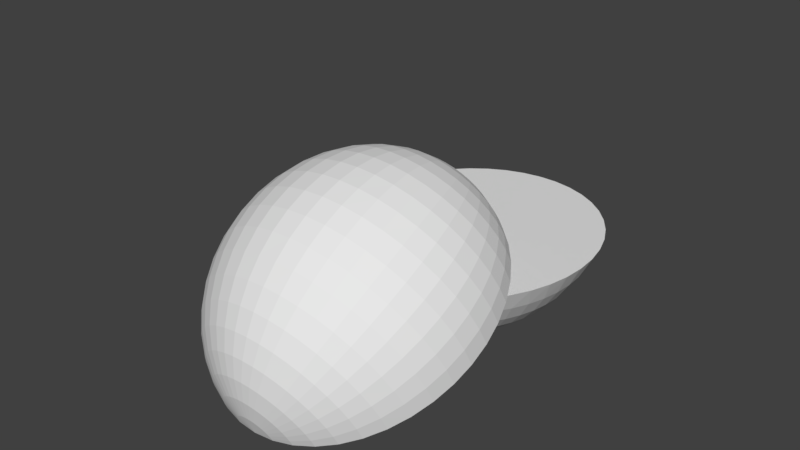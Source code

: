 # Source: buns.blend  (saved by Blender 2.78.0; exported with 4.5.12 LTS)
import bpy
from mathutils import Matrix  # noqa: F401  (used for matrix-valued properties, if any)

bpy.ops.wm.read_factory_settings(use_empty=True)
scene = bpy.context.scene
scene.name = 'Scene'

# ---- collections
col_collection_1 = bpy.data.collections.new('Collection 1'); scene.collection.children.link(col_collection_1)

# ---- world
world_world = bpy.data.worlds.new('World'); scene.world = world_world
world_world.color = (0.05088, 0.05088, 0.05088)
world_world.use_sun_shadow = False
world_world.sun_shadow_jitter_overblur = 0.0
world_world.cycles.sampling_method = 'MANUAL'

# ---- meshes
me_bottombun = bpy.data.meshes.new('Bottombun')
me_bottombun.from_pydata([(0.314, 0.04732, 0.0), (0.2874, 0.0395, 0.03188), (0.3175, 3.888e-17, 0.0), (0.2901, 3.045e-17, 0.03188), (0.2874, -0.0395, 0.03188), (0.2588, 2.263e-17, 0.05986), (0.2563, -0.03523, 0.05986), (0.224, 1.567e-17, 0.08346), (0.2219, -0.0305, 0.08346), (0.1864, 9.782e-18, 0.1023), (0.1846, -0.02538, 0.1023), (0.1466, 5.131e-18, 0.1159), (0.1453, -0.01997, 0.1159), (0.1054, 1.845e-18, 0.1242), (0.1045, -0.01436, 0.1242), (0.0635, 0.0, 0.127), (0.06134, -0.01644, 0.127), (0.2794, 0.07827, 0.03188), (0.3034, 0.09358, 0.0), (0.2661, 0.1156, 0.03188), (0.2861, 0.1378, 0.0), (0.2479, 0.1507, 0.03188), (0.2623, 0.1789, 0.0), (0.225, 0.1831, 0.03188), (0.2327, 0.216, 0.0), (0.198, 0.212, 0.03188), (0.198, 0.2482, 0.0), (0.1673, 0.237, 0.03188), (0.1587, 0.275, 0.0), (0.1335, 0.2576, 0.03188), (0.116, 0.2956, 0.0), (0.09715, 0.2734, 0.03188), (0.07065, 0.3095, 0.0), (0.05903, 0.284, 0.03188), (0.02373, 0.3166, 0.0), (0.0198, 0.2894, 0.03188), (-0.02373, 0.3166, 0.0), (-0.0198, 0.2894, 0.03188), (-0.05903, 0.284, 0.03188), (-0.05265, 0.2533, 0.05986), (-0.08665, 0.2438, 0.05986), (-0.075, 0.211, 0.08346), (-0.103, 0.1989, 0.08346), (-0.08575, 0.1655, 0.1023), (-0.1075, 0.1523, 0.1023), (-0.08456, 0.1198, 0.1159), (-0.1001, 0.1072, 0.1159), (-0.07197, 0.07706, 0.1242), (-0.08179, 0.06654, 0.1242), (-0.0449, 0.0449, 0.127), (-0.05499, 0.03175, 0.127), (-0.09009, 0.05478, 0.1242), (-0.09671, 0.04201, 0.1242), (-0.1253, 0.07619, 0.1159), (-0.1345, 0.05842, 0.1159), (-0.1592, 0.09684, 0.1023), (-0.171, 0.07426, 0.1023), (-0.1914, 0.1164, 0.08346), (-0.2054, 0.08923, 0.08346), (-0.2211, 0.1344, 0.05986), (-0.2373, 0.1031, 0.05986), (-0.2479, 0.1507, 0.03188), (-0.2661, 0.1156, 0.03188), (-0.2861, 0.1378, 0.0), (-0.3034, 0.09358, 0.0), (-0.07065, 0.3095, 0.0), (-0.09715, 0.2734, 0.03188), (-0.119, 0.2297, 0.05986), (-0.1292, 0.183, 0.08346), (-0.1272, 0.1362, 0.1023), (-0.1137, 0.09254, 0.1159), (-0.116, 0.2956, 0.0), (-0.1335, 0.2576, 0.03188), (-0.1492, 0.2114, 0.05986), (-0.1529, 0.1637, 0.08346), (-0.1446, 0.1176, 0.1023), (-0.1587, 0.275, 0.0), (-0.1673, 0.237, 0.03188), (-0.1766, 0.1891, 0.05986), (-0.1737, 0.1413, 0.08346), (-0.198, 0.2482, 0.0), (-0.198, 0.212, 0.03188), (-0.2007, 0.1633, 0.05986), (-0.2327, 0.216, 0.0), (-0.225, 0.1831, 0.03188), (-0.2623, 0.1789, 0.0), (-0.2794, 0.07827, 0.03188), (-0.314, 0.04732, 0.0), (-0.2874, 0.0395, 0.03188), (-0.3175, 0.0, 0.0), (-0.2901, 3.553e-17, 0.03188), (-0.2874, -0.0395, 0.03188), (-0.2563, -0.03523, 0.05986), (-0.2492, -0.06981, 0.05986), (-0.2157, -0.06043, 0.08346), (-0.2054, -0.08923, 0.08346), (-0.171, -0.07426, 0.1023), (-0.1592, -0.09684, 0.1023), (-0.1253, -0.07619, 0.1159), (-0.1137, -0.09254, 0.1159), (-0.08179, -0.06654, 0.1242), (-0.07197, -0.07706, 0.1242), (-0.0449, -0.0449, 0.127), (-0.0608, -0.08614, 0.1242), (-0.03175, -0.05499, 0.127), (-0.04851, -0.09362, 0.1242), (-0.03531, -0.09935, 0.1242), (-0.06746, -0.1302, 0.1159), (-0.04911, -0.1382, 0.1159), (-0.08575, -0.1655, 0.1023), (-0.06242, -0.1756, 0.1023), (-0.103, -0.1989, 0.08346), (-0.075, -0.211, 0.08346), (-0.119, -0.2297, 0.05986), (-0.08665, -0.2438, 0.05986), (-0.1335, -0.2576, 0.03188), (-0.09715, -0.2734, 0.03188), (-0.116, -0.2956, 0.0), (-0.07065, -0.3095, 0.0), (-0.314, -0.04732, 0.0), (-0.2794, -0.07827, 0.03188), (-0.2373, -0.1031, 0.05986), (-0.1914, -0.1164, 0.08346), (-0.1446, -0.1176, 0.1023), (-0.1001, -0.1072, 0.1159), (-0.3034, -0.09358, 0.0), (-0.2661, -0.1156, 0.03188), (-0.2211, -0.1344, 0.05986), (-0.1737, -0.1413, 0.08346), (-0.1272, -0.1362, 0.1023), (-0.08456, -0.1198, 0.1159), (-0.2861, -0.1378, 0.0), (-0.2479, -0.1507, 0.03188), (-0.2007, -0.1633, 0.05986), (-0.1529, -0.1637, 0.08346), (-0.1075, -0.1523, 0.1023), (-0.2623, -0.1789, 0.0), (-0.225, -0.1831, 0.03188), (-0.1766, -0.1891, 0.05986), (-0.1292, -0.183, 0.08346), (-0.2327, -0.216, 0.0), (-0.198, -0.212, 0.03188), (-0.1492, -0.2114, 0.05986), (-0.198, -0.2482, 0.0), (-0.1673, -0.237, 0.03188), (-0.1587, -0.275, 0.0), (-0.05903, -0.284, 0.03188), (-0.02373, -0.3166, 0.0), (-0.0198, -0.2894, 0.03188), (0.02373, -0.3166, 0.0), (0.0198, -0.2894, 0.03188), (0.05903, -0.284, 0.03188), (0.05265, -0.2533, 0.05986), (0.08665, -0.2438, 0.05986), (0.075, -0.211, 0.08346), (0.103, -0.1989, 0.08346), (0.08575, -0.1655, 0.1023), (0.1075, -0.1523, 0.1023), (0.08456, -0.1198, 0.1159), (0.1001, -0.1072, 0.1159), (0.07197, -0.07706, 0.1242), (0.08179, -0.06654, 0.1242), (0.0449, -0.0449, 0.127), (0.05499, -0.03175, 0.127), (0.09009, -0.05478, 0.1242), (0.09671, -0.04201, 0.1242), (0.1253, -0.07619, 0.1159), (0.1345, -0.05842, 0.1159), (0.1592, -0.09684, 0.1023), (0.171, -0.07426, 0.1023), (0.1914, -0.1164, 0.08346), (0.2054, -0.08923, 0.08346), (0.2211, -0.1344, 0.05986), (0.2373, -0.1031, 0.05986), (0.2479, -0.1507, 0.03188), (0.2661, -0.1156, 0.03188), (0.2861, -0.1378, 0.0), (0.3034, -0.09358, 0.0), (0.07065, -0.3095, 0.0), (0.09715, -0.2734, 0.03188), (0.119, -0.2297, 0.05986), (0.1292, -0.183, 0.08346), (0.1272, -0.1362, 0.1023), (0.1137, -0.09254, 0.1159), (0.116, -0.2956, 0.0), (0.1335, -0.2576, 0.03188), (0.1492, -0.2114, 0.05986), (0.1529, -0.1637, 0.08346), (0.1446, -0.1176, 0.1023), (0.1587, -0.275, 0.0), (0.1673, -0.237, 0.03188), (0.1766, -0.1891, 0.05986), (0.1737, -0.1413, 0.08346), (0.198, -0.2482, 0.0), (0.198, -0.212, 0.03188), (0.2007, -0.1633, 0.05986), (0.2327, -0.216, 0.0), (0.225, -0.1831, 0.03188), (0.2623, -0.1789, 0.0), (0.2794, -0.07827, 0.03188), (0.314, -0.04732, 0.0), (-0.06134, 0.01644, 0.127), (-0.1045, 0.01436, 0.1242), (-0.0635, 7.777e-18, 0.127), (-0.1054, 1.291e-17, 0.1242), (-0.1045, -0.01436, 0.1242), (-0.1466, 1.796e-17, 0.1159), (-0.1453, -0.01997, 0.1159), (-0.1864, 2.283e-17, 0.1023), (-0.1846, -0.02538, 0.1023), (-0.224, 2.743e-17, 0.08346), (-0.2219, -0.0305, 0.08346), (-0.2588, 3.169e-17, 0.05986), (-0.1015, 0.02845, 0.1242), (-0.1412, 0.03956, 0.1159), (-0.1453, 0.01997, 0.1159), (-0.1795, 0.05029, 0.1023), (-0.1846, 0.02538, 0.1023), (-0.2157, 0.06043, 0.08346), (-0.2219, 0.0305, 0.08346), (-0.2492, 0.06981, 0.05986), (-0.2563, 0.03523, 0.05986), (-0.0608, 0.08614, 0.1242), (-0.03175, 0.05499, 0.127), (-0.04851, 0.09362, 0.1242), (-0.03531, 0.09935, 0.1242), (-0.04911, 0.1382, 0.1159), (-0.02983, 0.1436, 0.1159), (-0.03792, 0.1825, 0.1023), (-0.01272, 0.1859, 0.1023), (-0.01528, 0.2235, 0.08346), (0.01528, 0.2235, 0.08346), (0.01766, 0.2582, 0.05986), (0.05265, 0.2533, 0.05986), (-0.01644, 0.06134, 0.127), (-0.02145, 0.1032, 0.1242), (-0.01001, 0.1463, 0.1159), (0.01272, 0.1859, 0.1023), (0.04557, 0.2193, 0.08346), (0.08665, 0.2438, 0.05986), (-0.007195, 0.1052, 0.1242), (3.888e-18, 0.0635, 0.127), (0.007195, 0.1052, 0.1242), (0.01644, 0.06134, 0.127), (0.02145, 0.1032, 0.1242), (0.03531, 0.09935, 0.1242), (0.04911, 0.1382, 0.1159), (0.06746, 0.1302, 0.1159), (0.08575, 0.1655, 0.1023), (0.1075, 0.1523, 0.1023), (0.1292, 0.183, 0.08346), (0.1529, 0.1637, 0.08346), (0.1766, 0.1891, 0.05986), (0.2007, 0.1633, 0.05986), (0.03175, 0.05499, 0.127), (0.04851, 0.09362, 0.1242), (0.08456, 0.1198, 0.1159), (0.1272, 0.1362, 0.1023), (0.1737, 0.1413, 0.08346), (0.2211, 0.1344, 0.05986), (0.0608, 0.08614, 0.1242), (0.0449, 0.0449, 0.127), (0.07197, 0.07706, 0.1242), (0.08179, 0.06654, 0.1242), (0.1137, 0.09254, 0.1159), (0.1253, 0.07619, 0.1159), (0.1592, 0.09684, 0.1023), (0.171, 0.07426, 0.1023), (0.2054, 0.08923, 0.08346), (0.2157, 0.06043, 0.08346), (0.2492, 0.06981, 0.05986), (0.2563, 0.03523, 0.05986), (0.05499, 0.03175, 0.127), (0.09009, 0.05478, 0.1242), (0.1345, 0.05842, 0.1159), (0.1795, 0.05029, 0.1023), (0.2219, 0.0305, 0.08346), (0.09671, 0.04201, 0.1242), (0.06134, 0.01644, 0.127), (0.1015, 0.02845, 0.1242), (0.1045, 0.01436, 0.1242), (0.1453, 0.01997, 0.1159), (0.1015, -0.02845, 0.1242), (0.1412, -0.03956, 0.1159), (0.1795, -0.05029, 0.1023), (0.2157, -0.06043, 0.08346), (0.2492, -0.06981, 0.05986), (0.0608, -0.08614, 0.1242), (0.03175, -0.05499, 0.127), (0.04851, -0.09362, 0.1242), (0.03531, -0.09935, 0.1242), (0.04911, -0.1382, 0.1159), (0.02983, -0.1436, 0.1159), (0.03792, -0.1825, 0.1023), (0.01272, -0.1859, 0.1023), (0.01528, -0.2235, 0.08346), (-0.01528, -0.2235, 0.08346), (-0.01766, -0.2582, 0.05986), (-0.05265, -0.2533, 0.05986), (0.01644, -0.06134, 0.127), (0.02145, -0.1032, 0.1242), (0.01001, -0.1463, 0.1159), (-0.01272, -0.1859, 0.1023), (-0.04557, -0.2193, 0.08346), (0.007195, -0.1052, 0.1242), (3.888e-18, -0.0635, 0.127), (-0.007195, -0.1052, 0.1242), (-0.01644, -0.06134, 0.127), (-0.02145, -0.1032, 0.1242), (-0.05499, -0.03175, 0.127), (-0.09009, -0.05478, 0.1242), (-0.1345, -0.05842, 0.1159), (-0.1795, -0.05029, 0.1023), (-0.09671, -0.04201, 0.1242), (-0.06134, -0.01644, 0.127), (-0.1015, -0.02845, 0.1242), (0.1846, 0.02538, 0.1023), (0.1412, 0.03956, 0.1159), (0.2373, 0.1031, 0.05986), (0.1914, 0.1164, 0.08346), (0.1446, 0.1176, 0.1023), (0.1001, 0.1072, 0.1159), (0.1492, 0.2114, 0.05986), (0.103, 0.1989, 0.08346), (0.06242, 0.1756, 0.1023), (0.02983, 0.1436, 0.1159), (0.119, 0.2297, 0.05986), (0.075, 0.211, 0.08346), (0.03792, 0.1825, 0.1023), (0.01001, 0.1463, 0.1159), (-0.01766, 0.2582, 0.05986), (-0.04557, 0.2193, 0.08346), (-0.06242, 0.1756, 0.1023), (-0.06746, 0.1302, 0.1159), (-0.1412, -0.03956, 0.1159), (-0.03792, -0.1825, 0.1023), (-0.02983, -0.1436, 0.1159), (-0.01001, -0.1463, 0.1159), (0.01766, -0.2582, 0.05986), (0.04557, -0.2193, 0.08346), (0.06242, -0.1756, 0.1023), (0.06746, -0.1302, 0.1159)], [], [(0, 1, 2), (2, 1, 3), (2, 3, 4), (4, 3, 5), (4, 5, 6), (6, 5, 7), (6, 7, 8), (8, 7, 9), (8, 9, 10), (10, 9, 11), (10, 11, 12), (12, 11, 13), (12, 13, 14), (14, 13, 15), (14, 15, 16), (1, 0, 17), (17, 0, 18), (17, 18, 19), (19, 18, 20), (19, 20, 21), (21, 20, 22), (21, 22, 23), (23, 22, 24), (23, 24, 25), (25, 24, 26), (25, 26, 27), (27, 26, 28), (27, 28, 29), (29, 28, 30), (29, 30, 31), (31, 30, 32), (31, 32, 33), (33, 32, 34), (33, 34, 35), (35, 34, 36), (35, 36, 37), (37, 36, 38), (37, 38, 39), (39, 38, 40), (39, 40, 41), (41, 40, 42), (41, 42, 43), (43, 42, 44), (43, 44, 45), (45, 44, 46), (45, 46, 47), (47, 46, 48), (47, 48, 49), (49, 48, 50), (50, 48, 51), (50, 51, 52), (52, 51, 53), (52, 53, 54), (54, 53, 55), (54, 55, 56), (56, 55, 57), (56, 57, 58), (58, 57, 59), (58, 59, 60), (60, 59, 61), (60, 61, 62), (62, 61, 63), (62, 63, 64), (36, 65, 38), (38, 65, 66), (38, 66, 40), (40, 66, 67), (40, 67, 42), (42, 67, 68), (42, 68, 44), (44, 68, 69), (44, 69, 46), (46, 69, 70), (46, 70, 48), (48, 70, 51), (65, 71, 66), (66, 71, 72), (66, 72, 67), (67, 72, 73), (67, 73, 68), (68, 73, 74), (68, 74, 69), (69, 74, 75), (69, 75, 70), (70, 75, 53), (70, 53, 51), (71, 76, 72), (72, 76, 77), (72, 77, 73), (73, 77, 78), (73, 78, 74), (74, 78, 79), (74, 79, 75), (75, 79, 55), (75, 55, 53), (76, 80, 77), (77, 80, 81), (77, 81, 78), (78, 81, 82), (78, 82, 79), (79, 82, 57), (79, 57, 55), (80, 83, 81), (81, 83, 84), (81, 84, 82), (82, 84, 59), (82, 59, 57), (83, 85, 84), (84, 85, 61), (84, 61, 59), (85, 63, 61), (62, 64, 86), (86, 64, 87), (86, 87, 88), (88, 87, 89), (88, 89, 90), (90, 89, 91), (90, 91, 92), (92, 91, 93), (92, 93, 94), (94, 93, 95), (94, 95, 96), (96, 95, 97), (96, 97, 98), (98, 97, 99), (98, 99, 100), (100, 99, 101), (100, 101, 102), (102, 101, 103), (102, 103, 104), (104, 103, 105), (104, 105, 106), (106, 105, 107), (106, 107, 108), (108, 107, 109), (108, 109, 110), (110, 109, 111), (110, 111, 112), (112, 111, 113), (112, 113, 114), (114, 113, 115), (114, 115, 116), (116, 115, 117), (116, 117, 118), (89, 119, 91), (91, 119, 120), (91, 120, 93), (93, 120, 121), (93, 121, 95), (95, 121, 122), (95, 122, 97), (97, 122, 123), (97, 123, 99), (99, 123, 124), (99, 124, 101), (101, 124, 103), (119, 125, 120), (120, 125, 126), (120, 126, 121), (121, 126, 127), (121, 127, 122), (122, 127, 128), (122, 128, 123), (123, 128, 129), (123, 129, 124), (124, 129, 130), (124, 130, 103), (103, 130, 105), (125, 131, 126), (126, 131, 132), (126, 132, 127), (127, 132, 133), (127, 133, 128), (128, 133, 134), (128, 134, 129), (129, 134, 135), (129, 135, 130), (130, 135, 107), (130, 107, 105), (131, 136, 132), (132, 136, 137), (132, 137, 133), (133, 137, 138), (133, 138, 134), (134, 138, 139), (134, 139, 135), (135, 139, 109), (135, 109, 107), (136, 140, 137), (137, 140, 141), (137, 141, 138), (138, 141, 142), (138, 142, 139), (139, 142, 111), (139, 111, 109), (140, 143, 141), (141, 143, 144), (141, 144, 142), (142, 144, 113), (142, 113, 111), (143, 145, 144), (144, 145, 115), (144, 115, 113), (145, 117, 115), (116, 118, 146), (146, 118, 147), (146, 147, 148), (148, 147, 149), (148, 149, 150), (150, 149, 151), (150, 151, 152), (152, 151, 153), (152, 153, 154), (154, 153, 155), (154, 155, 156), (156, 155, 157), (156, 157, 158), (158, 157, 159), (158, 159, 160), (160, 159, 161), (160, 161, 162), (162, 161, 163), (163, 161, 164), (163, 164, 165), (165, 164, 166), (165, 166, 167), (167, 166, 168), (167, 168, 169), (169, 168, 170), (169, 170, 171), (171, 170, 172), (171, 172, 173), (173, 172, 174), (173, 174, 175), (175, 174, 176), (175, 176, 177), (149, 178, 151), (151, 178, 179), (151, 179, 153), (153, 179, 180), (153, 180, 155), (155, 180, 181), (155, 181, 157), (157, 181, 182), (157, 182, 159), (159, 182, 183), (159, 183, 161), (161, 183, 164), (178, 184, 179), (179, 184, 185), (179, 185, 180), (180, 185, 186), (180, 186, 181), (181, 186, 187), (181, 187, 182), (182, 187, 188), (182, 188, 183), (183, 188, 166), (183, 166, 164), (184, 189, 185), (185, 189, 190), (185, 190, 186), (186, 190, 191), (186, 191, 187), (187, 191, 192), (187, 192, 188), (188, 192, 168), (188, 168, 166), (189, 193, 190), (190, 193, 194), (190, 194, 191), (191, 194, 195), (191, 195, 192), (192, 195, 170), (192, 170, 168), (193, 196, 194), (194, 196, 197), (194, 197, 195), (195, 197, 172), (195, 172, 170), (196, 198, 197), (197, 198, 174), (197, 174, 172), (198, 176, 174), (175, 177, 199), (199, 177, 200), (199, 200, 4), (4, 200, 2), (201, 202, 203), (203, 202, 204), (203, 204, 205), (205, 204, 206), (205, 206, 207), (207, 206, 208), (207, 208, 209), (209, 208, 210), (209, 210, 211), (211, 210, 212), (211, 212, 92), (92, 212, 90), (50, 52, 201), (201, 52, 213), (201, 213, 202), (202, 213, 214), (202, 214, 215), (215, 214, 216), (215, 216, 217), (217, 216, 218), (217, 218, 219), (219, 218, 220), (219, 220, 221), (221, 220, 86), (221, 86, 88), (47, 49, 222), (222, 49, 223), (222, 223, 224), (224, 223, 225), (224, 225, 226), (226, 225, 227), (226, 227, 228), (228, 227, 229), (228, 229, 230), (230, 229, 231), (230, 231, 232), (232, 231, 233), (232, 233, 33), (33, 233, 31), (223, 234, 225), (225, 234, 235), (225, 235, 227), (227, 235, 236), (227, 236, 229), (229, 236, 237), (229, 237, 231), (231, 237, 238), (231, 238, 233), (233, 238, 239), (233, 239, 31), (31, 239, 29), (235, 234, 240), (240, 234, 241), (240, 241, 242), (242, 241, 243), (242, 243, 244), (244, 243, 245), (244, 245, 246), (246, 245, 247), (246, 247, 248), (248, 247, 249), (248, 249, 250), (250, 249, 251), (250, 251, 252), (252, 251, 253), (252, 253, 23), (23, 253, 21), (243, 254, 245), (245, 254, 255), (245, 255, 247), (247, 255, 256), (247, 256, 249), (249, 256, 257), (249, 257, 251), (251, 257, 258), (251, 258, 253), (253, 258, 259), (253, 259, 21), (21, 259, 19), (255, 254, 260), (260, 254, 261), (260, 261, 262), (262, 261, 263), (262, 263, 264), (264, 263, 265), (264, 265, 266), (266, 265, 267), (266, 267, 268), (268, 267, 269), (268, 269, 270), (270, 269, 271), (270, 271, 1), (1, 271, 3), (261, 272, 263), (263, 272, 273), (263, 273, 265), (265, 273, 274), (265, 274, 267), (267, 274, 275), (267, 275, 269), (269, 275, 276), (269, 276, 271), (271, 276, 5), (271, 5, 3), (273, 272, 277), (277, 272, 278), (277, 278, 279), (279, 278, 280), (279, 280, 281), (281, 280, 11), (281, 11, 9), (278, 15, 280), (280, 15, 13), (280, 13, 11), (163, 165, 16), (16, 165, 282), (16, 282, 14), (14, 282, 283), (14, 283, 12), (12, 283, 284), (12, 284, 10), (10, 284, 285), (10, 285, 8), (8, 285, 286), (8, 286, 6), (6, 286, 199), (6, 199, 4), (160, 162, 287), (287, 162, 288), (287, 288, 289), (289, 288, 290), (289, 290, 291), (291, 290, 292), (291, 292, 293), (293, 292, 294), (293, 294, 295), (295, 294, 296), (295, 296, 297), (297, 296, 298), (297, 298, 146), (146, 298, 116), (288, 299, 290), (290, 299, 300), (290, 300, 292), (292, 300, 301), (292, 301, 294), (294, 301, 302), (294, 302, 296), (296, 302, 303), (296, 303, 298), (298, 303, 114), (298, 114, 116), (300, 299, 304), (304, 299, 305), (304, 305, 306), (306, 305, 307), (306, 307, 308), (308, 307, 106), (308, 106, 108), (307, 104, 106), (102, 309, 100), (100, 309, 310), (100, 310, 98), (98, 310, 311), (98, 311, 96), (96, 311, 312), (96, 312, 94), (94, 312, 211), (94, 211, 92), (310, 309, 313), (313, 309, 314), (313, 314, 315), (315, 314, 205), (315, 205, 207), (314, 203, 205), (221, 88, 212), (212, 88, 90), (219, 221, 210), (210, 221, 212), (217, 219, 208), (208, 219, 210), (215, 217, 206), (206, 217, 208), (202, 215, 204), (204, 215, 206), (7, 5, 276), (9, 7, 316), (316, 7, 276), (316, 276, 275), (9, 316, 281), (281, 316, 317), (281, 317, 279), (279, 317, 277), (317, 316, 275), (1, 17, 270), (270, 17, 318), (270, 318, 268), (268, 318, 319), (268, 319, 266), (266, 319, 320), (266, 320, 264), (264, 320, 321), (264, 321, 262), (262, 321, 260), (277, 317, 274), (274, 317, 275), (17, 19, 318), (318, 19, 259), (318, 259, 319), (319, 259, 258), (319, 258, 320), (320, 258, 257), (320, 257, 321), (321, 257, 256), (321, 256, 260), (260, 256, 255), (273, 277, 274), (23, 25, 252), (252, 25, 322), (252, 322, 250), (250, 322, 323), (250, 323, 248), (248, 323, 324), (248, 324, 246), (246, 324, 325), (246, 325, 244), (244, 325, 242), (25, 27, 322), (322, 27, 326), (322, 326, 323), (323, 326, 327), (323, 327, 324), (324, 327, 328), (324, 328, 325), (325, 328, 329), (325, 329, 242), (242, 329, 240), (27, 29, 326), (326, 29, 239), (326, 239, 327), (327, 239, 238), (327, 238, 328), (328, 238, 237), (328, 237, 329), (329, 237, 236), (329, 236, 240), (240, 236, 235), (33, 35, 232), (232, 35, 330), (232, 330, 230), (230, 330, 331), (230, 331, 228), (228, 331, 332), (228, 332, 226), (226, 332, 333), (226, 333, 224), (224, 333, 222), (37, 39, 330), (330, 39, 331), (332, 331, 41), (41, 331, 39), (35, 37, 330), (333, 332, 43), (43, 332, 41), (222, 333, 45), (45, 333, 43), (47, 222, 45), (86, 220, 62), (62, 220, 60), (220, 218, 60), (60, 218, 58), (218, 216, 58), (58, 216, 56), (213, 52, 54), (216, 214, 56), (56, 214, 54), (214, 213, 54), (211, 312, 209), (209, 312, 334), (209, 334, 207), (207, 334, 315), (313, 315, 334), (313, 334, 311), (311, 334, 312), (310, 313, 311), (114, 303, 112), (112, 303, 335), (112, 335, 110), (110, 335, 336), (110, 336, 108), (108, 336, 308), (303, 302, 335), (335, 302, 337), (335, 337, 336), (336, 337, 306), (336, 306, 308), (146, 148, 297), (297, 148, 338), (297, 338, 295), (295, 338, 339), (295, 339, 293), (293, 339, 340), (293, 340, 291), (291, 340, 341), (291, 341, 289), (289, 341, 287), (304, 306, 337), (304, 337, 301), (301, 337, 302), (150, 152, 338), (338, 152, 339), (340, 339, 154), (154, 339, 152), (304, 301, 300), (148, 150, 338), (341, 340, 156), (156, 340, 154), (287, 341, 158), (158, 341, 156), (160, 287, 158), (199, 286, 175), (175, 286, 173), (286, 285, 173), (173, 285, 171), (285, 284, 171), (171, 284, 169), (282, 165, 167), (284, 283, 169), (169, 283, 167), (283, 282, 167), (314, 16, 203), (203, 16, 15), (203, 15, 201), (201, 15, 278), (201, 278, 50), (50, 278, 272), (50, 272, 49), (49, 272, 261), (49, 261, 223), (223, 261, 254), (223, 254, 234), (234, 254, 243), (234, 243, 241), (16, 314, 163), (163, 314, 309), (163, 309, 162), (162, 309, 102), (162, 102, 288), (288, 102, 104), (288, 104, 299), (299, 104, 307), (299, 307, 305), (200, 119, 2), (2, 119, 89), (2, 89, 0), (0, 89, 87), (0, 87, 18), (18, 87, 64), (18, 64, 20), (20, 64, 63), (20, 63, 22), (22, 63, 85), (22, 85, 24), (24, 85, 83), (24, 83, 26), (26, 83, 80), (26, 80, 28), (28, 80, 76), (28, 76, 30), (30, 76, 71), (30, 71, 32), (32, 71, 65), (32, 65, 34), (34, 65, 36), (119, 200, 125), (125, 200, 177), (125, 177, 131), (131, 177, 176), (131, 176, 136), (136, 176, 198), (136, 198, 140), (140, 198, 196), (140, 196, 143), (143, 196, 193), (143, 193, 145), (145, 193, 189), (145, 189, 117), (117, 189, 184), (117, 184, 118), (118, 184, 178), (118, 178, 147), (147, 178, 149)])
me_bottombun.use_remesh_preserve_volume = False
me_bottombun.use_remesh_preserve_attributes = False
me_bottombun.use_mirror_vertex_groups = False
me_bottombun.update()
me_topbun = bpy.data.meshes.new('Topbun')
me_topbun.from_pydata([(-0.01431, -0.1046, -0.2788), (-0.01398, -0.1035, -0.2788), (-0.01443, -0.1057, -0.2788), (-0.01346, -0.1026, -0.2789), (-0.0128, -0.1017, -0.2789), (-0.01119, -0.1002, -0.279), (-0.005515, -0.1057, -0.2791), (-0.009306, -0.099, -0.279), (-0.007134, -0.09805, -0.2791), (-0.004739, -0.09737, -0.2791), (-0.002263, -0.09703, -0.2791), (0.003402, -0.1057, -0.2791), (0.0002455, -0.09704, -0.2791), (0.002659, -0.09738, -0.2791), (0.004869, -0.09799, -0.2791), (0.006833, -0.09882, -0.279), (0.008553, -0.09983, -0.279), (0.01231, -0.1057, -0.2788), (0.01002, -0.101, -0.2789), (0.01119, -0.1023, -0.2789), (0.01165, -0.1031, -0.2789), (0.01201, -0.1039, -0.2788), (0.01224, -0.1048, -0.2788), (-0.047, -0.1057, 0.3156), (0.0007341, -0.1057, 0.319), (-0.09369, -0.1057, 0.3052), (-0.1383, -0.1057, 0.2879), (-0.1798, -0.1057, 0.2642), (-0.2173, -0.1057, 0.2345), (-0.25, -0.1057, 0.1995), (-0.277, -0.1057, 0.16), (-0.2978, -0.1057, 0.1169), (-0.312, -0.1057, 0.07121), (-0.3191, -0.1057, 0.02391), (-0.3191, -0.1057, -0.02394), (-0.312, -0.1057, -0.07125), (-0.2978, -0.1057, -0.117), (-0.277, -0.1057, -0.16), (-0.25, -0.1057, -0.1995), (-0.2173, -0.1057, -0.2345), (-0.1798, -0.1057, -0.2642), (-0.1383, -0.1057, -0.288), (-0.09369, -0.1057, -0.3053), (-0.047, -0.1057, -0.3157), (0.0007341, -0.1057, -0.319), (-0.009975, -0.1057, -0.2791), (-0.005517, -0.1057, -0.2794), (-0.001057, -0.1057, -0.2795), (0.003404, -0.1057, -0.2794), (0.007861, -0.1057, -0.2791), (0.04846, -0.1057, -0.3157), (0.09516, -0.1057, -0.3053), (0.1398, -0.1057, -0.288), (0.1813, -0.1057, -0.2642), (0.2188, -0.1057, -0.2345), (0.2514, -0.1057, -0.1995), (0.2785, -0.1057, -0.16), (0.2993, -0.1057, -0.117), (0.3135, -0.1057, -0.07125), (0.3206, -0.1057, -0.02394), (0.3206, -0.1057, 0.02391), (0.3135, -0.1057, 0.07121), (0.2993, -0.1057, 0.1169), (0.2785, -0.1057, 0.16), (0.2514, -0.1057, 0.1995), (0.2188, -0.1057, 0.2345), (0.1813, -0.1057, 0.2642), (0.1398, -0.1057, 0.2879), (0.09516, -0.1057, 0.3052), (0.04846, -0.1057, 0.3156), (-0.04686, -0.102, -0.3157), (-0.09342, -0.09843, -0.3053), (-0.1379, -0.09501, -0.288), (-0.1793, -0.09183, -0.2642), (-0.2167, -0.08896, -0.2345), (-0.2492, -0.08647, -0.1995), (-0.2762, -0.0844, -0.16), (-0.297, -0.0828, -0.117), (-0.3111, -0.08172, -0.07125), (-0.3182, -0.08117, -0.02394), (-0.3182, -0.08117, 0.02391), (-0.3111, -0.08172, 0.07121), (-0.297, -0.0828, 0.1169), (-0.2762, -0.0844, 0.16), (-0.2492, -0.08647, 0.1995), (-0.2167, -0.08896, 0.2345), (-0.1793, -0.09183, 0.2642), (-0.1379, -0.09501, 0.2879), (-0.09342, -0.09843, 0.3052), (-0.04686, -0.102, 0.3156), (0.04791, -0.09837, 0.3156), (0.09405, -0.09124, 0.3052), (0.1381, -0.08443, 0.2879), (0.1792, -0.07809, 0.2642), (0.2162, -0.07237, 0.2345), (0.2485, -0.06739, 0.1995), (0.2752, -0.06326, 0.16), (0.2958, -0.06008, 0.1169), (0.3098, -0.05792, 0.07121), (0.3169, -0.05683, 0.02391), (0.3169, -0.05683, -0.02394), (0.3098, -0.05792, -0.07125), (0.2958, -0.06008, -0.117), (0.2752, -0.06326, -0.16), (0.2485, -0.06739, -0.1995), (0.2162, -0.07237, -0.2345), (0.1792, -0.07809, -0.2642), (0.1381, -0.08443, -0.288), (0.09405, -0.09124, -0.3053), (0.04791, -0.09837, -0.3157), (-0.04574, -0.09478, 0.3156), (-0.04354, -0.08781, 0.3156), (-0.04029, -0.08127, 0.3156), (-0.03609, -0.07529, 0.3156), (-0.03102, -0.07002, 0.3156), (-0.02521, -0.06559, 0.3156), (-0.01879, -0.0621, 0.3156), (-0.01191, -0.05963, 0.3156), (-0.00474, -0.05824, 0.3156), (0.002562, -0.05796, 0.3156), (0.009822, -0.0588, 0.3156), (0.01687, -0.06074, 0.3156), (0.02354, -0.06373, 0.3156), (0.02967, -0.0677, 0.3156), (0.03512, -0.07256, 0.3156), (0.03977, -0.0782, 0.3156), (0.04351, -0.08448, 0.3156), (0.04624, -0.09126, 0.3156), (0.04624, -0.09126, -0.3157), (0.04351, -0.08448, -0.3157), (0.03977, -0.0782, -0.3157), (0.03512, -0.07256, -0.3157), (0.02967, -0.0677, -0.3157), (0.02354, -0.06373, -0.3157), (0.01687, -0.06074, -0.3157), (0.009822, -0.0588, -0.3157), (0.002562, -0.05796, -0.3157), (-0.00474, -0.05824, -0.3157), (-0.01191, -0.05963, -0.3157), (-0.01879, -0.0621, -0.3157), (-0.02521, -0.06559, -0.3157), (-0.03102, -0.07002, -0.3157), (-0.03609, -0.07529, -0.3157), (-0.04029, -0.08127, -0.3157), (-0.04354, -0.08781, -0.3157), (-0.04574, -0.09478, -0.3157), (-0.09121, -0.08414, 0.3052), (-0.08685, -0.07036, 0.3052), (-0.08043, -0.0574, 0.3052), (-0.07212, -0.04558, 0.3052), (-0.06209, -0.03516, 0.3052), (-0.05059, -0.0264, 0.3052), (-0.03789, -0.01949, 0.3052), (-0.02429, -0.01461, 0.3052), (-0.0101, -0.01185, 0.3052), (0.004351, -0.0113, 0.3052), (0.01871, -0.01296, 0.3052), (0.03265, -0.01679, 0.3052), (0.04584, -0.0227, 0.3052), (0.05798, -0.03056, 0.3052), (0.06877, -0.04018, 0.3052), (0.07797, -0.05133, 0.3052), (0.08536, -0.06376, 0.3052), (0.09076, -0.07717, 0.3052), (-0.1346, -0.07398, 0.2879), (-0.1282, -0.05368, 0.2879), (-0.1188, -0.0346, 0.2879), (-0.1065, -0.01719, 0.2879), (-0.09177, -0.001856, 0.2879), (-0.07484, 0.01105, 0.2879), (-0.05614, 0.02122, 0.2879), (-0.03611, 0.02841, 0.2879), (-0.01521, 0.03247, 0.2879), (0.00606, 0.03328, 0.2879), (0.02721, 0.03084, 0.2879), (0.04773, 0.0252, 0.2879), (0.06716, 0.01649, 0.2879), (0.08502, 0.004921, 0.2879), (0.1009, -0.009242, 0.2879), (0.1145, -0.02566, 0.2879), (0.1253, -0.04396, 0.2879), (0.1333, -0.06371, 0.2879), (-0.1751, -0.06451, 0.2642), (-0.1667, -0.03816, 0.2642), (-0.1545, -0.01338, 0.2642), (-0.1386, 0.009226, 0.2642), (-0.1194, 0.02914, 0.2642), (-0.09742, 0.0459, 0.2642), (-0.07313, 0.05911, 0.2642), (-0.04711, 0.06845, 0.2642), (-0.01997, 0.07372, 0.2642), (0.00765, 0.07478, 0.2642), (0.03511, 0.07161, 0.2642), (0.06177, 0.06428, 0.2642), (0.08699, 0.05297, 0.2642), (0.1102, 0.03795, 0.2642), (0.1308, 0.01955, 0.2642), (0.1484, -0.001774, 0.2642), (0.1626, -0.02554, 0.2642), (0.1729, -0.05118, 0.2642), (-0.2116, -0.05597, 0.2345), (-0.2015, -0.02414, 0.2345), (-0.1867, 0.00578, 0.2345), (-0.1675, 0.03309, 0.2345), (-0.1444, 0.05714, 0.2345), (-0.1178, 0.07738, 0.2345), (-0.08847, 0.09333, 0.2345), (-0.05705, 0.1046, 0.2345), (-0.02427, 0.111, 0.2345), (0.009087, 0.1123, 0.2345), (0.04225, 0.1084, 0.2345), (0.07444, 0.09958, 0.2345), (0.1049, 0.08592, 0.2345), (0.1329, 0.06777, 0.2345), (0.1579, 0.04556, 0.2345), (0.1791, 0.0198, 0.2345), (0.1962, -0.008896, 0.2345), (0.2086, -0.03986, 0.2345), (-0.2434, -0.04853, 0.1995), (-0.2318, -0.01194, 0.1995), (-0.2148, 0.02246, 0.1995), (-0.1927, 0.05385, 0.1995), (-0.1661, 0.08151, 0.1995), (-0.1355, 0.1048, 0.1995), (-0.1018, 0.1231, 0.1995), (-0.0657, 0.1361, 0.1995), (-0.02802, 0.1434, 0.1995), (0.01034, 0.1449, 0.1995), (0.04847, 0.1405, 0.1995), (0.08548, 0.1303, 0.1995), (0.1205, 0.1146, 0.1995), (0.1527, 0.09373, 0.1995), (0.1814, 0.06819, 0.1995), (0.2058, 0.03858, 0.1995), (0.2254, 0.005586, 0.1995), (0.2398, -0.03001, 0.1995), (-0.2697, -0.04237, 0.16), (-0.2569, -0.001832, 0.16), (-0.238, 0.03627, 0.16), (-0.2135, 0.07105, 0.16), (-0.1841, 0.1017, 0.16), (-0.1502, 0.1275, 0.16), (-0.1129, 0.1478, 0.16), (-0.07286, 0.1622, 0.16), (-0.03112, 0.1703, 0.16), (0.01137, 0.1719, 0.16), (0.05361, 0.167, 0.16), (0.09462, 0.1557, 0.16), (0.1334, 0.1383, 0.16), (0.1691, 0.1152, 0.16), (0.2009, 0.08694, 0.16), (0.2279, 0.05413, 0.16), (0.2496, 0.01758, 0.16), (0.2655, -0.02186, 0.16), (-0.29, -0.03763, 0.1169), (-0.2762, 0.005954, 0.1169), (-0.2559, 0.04692, 0.1169), (-0.2296, 0.08431, 0.1169), (-0.1979, 0.1172, 0.1169), (-0.1616, 0.145, 0.1169), (-0.1214, 0.1668, 0.1169), (-0.07838, 0.1822, 0.1169), (-0.03351, 0.1909, 0.1169), (0.01217, 0.1927, 0.1169), (0.05758, 0.1875, 0.1169), (0.1017, 0.1753, 0.1169), (0.1434, 0.1566, 0.1169), (0.1817, 0.1318, 0.1169), (0.2159, 0.1014, 0.1169), (0.2449, 0.06612, 0.1169), (0.2683, 0.02682, 0.1169), (0.2854, -0.01557, 0.1169), (-0.3038, -0.0344, 0.07121), (-0.2893, 0.01124, 0.07121), (-0.2681, 0.05415, 0.07121), (-0.2405, 0.09331, 0.07121), (-0.2073, 0.1278, 0.07121), (-0.1693, 0.1568, 0.07121), (-0.1272, 0.1797, 0.07121), (-0.08213, 0.1959, 0.07121), (-0.03513, 0.205, 0.07121), (0.01271, 0.2068, 0.07121), (0.06027, 0.2013, 0.07121), (0.1064, 0.1887, 0.07121), (0.1501, 0.1691, 0.07121), (0.1903, 0.143, 0.07121), (0.2261, 0.1112, 0.07121), (0.2565, 0.07426, 0.07121), (0.281, 0.0331, 0.07121), (0.2989, -0.0113, 0.07121), (-0.3107, -0.03277, 0.02391), (-0.296, 0.01392, 0.02391), (-0.2742, 0.05781, 0.02391), (-0.246, 0.09786, 0.02391), (-0.2121, 0.1331, 0.02391), (-0.1731, 0.1628, 0.02391), (-0.1301, 0.1862, 0.02391), (-0.08403, 0.2028, 0.02391), (-0.03595, 0.2121, 0.02391), (0.01299, 0.214, 0.02391), (0.06164, 0.2084, 0.02391), (0.1089, 0.1954, 0.02391), (0.1535, 0.1754, 0.02391), (0.1947, 0.1487, 0.02391), (0.2312, 0.1162, 0.02391), (0.2624, 0.07838, 0.02391), (0.2874, 0.03628, 0.02391), (0.3057, -0.009143, 0.02391), (-0.3107, -0.03277, -0.02394), (-0.296, 0.01392, -0.02394), (-0.2742, 0.05781, -0.02394), (-0.246, 0.09786, -0.02394), (-0.2121, 0.1331, -0.02394), (-0.1731, 0.1628, -0.02394), (-0.1301, 0.1862, -0.02394), (-0.08403, 0.2028, -0.02394), (-0.03595, 0.2121, -0.02394), (0.01299, 0.214, -0.02394), (0.06164, 0.2084, -0.02394), (0.1089, 0.1954, -0.02394), (0.1535, 0.1754, -0.02394), (0.1947, 0.1487, -0.02394), (0.2312, 0.1162, -0.02394), (0.2624, 0.07838, -0.02394), (0.2874, 0.03628, -0.02394), (0.3057, -0.009143, -0.02394), (-0.3038, -0.0344, -0.07125), (-0.2893, 0.01124, -0.07125), (-0.2681, 0.05415, -0.07125), (-0.2405, 0.09331, -0.07125), (-0.2073, 0.1278, -0.07125), (-0.1693, 0.1568, -0.07125), (-0.1272, 0.1797, -0.07125), (-0.08213, 0.1959, -0.07125), (-0.03513, 0.205, -0.07125), (0.01271, 0.2068, -0.07125), (0.06027, 0.2013, -0.07125), (0.1064, 0.1887, -0.07125), (0.1501, 0.1691, -0.07125), (0.1903, 0.143, -0.07125), (0.2261, 0.1112, -0.07125), (0.2565, 0.07426, -0.07125), (0.281, 0.0331, -0.07125), (0.2989, -0.0113, -0.07125), (-0.29, -0.03763, -0.117), (-0.2762, 0.005954, -0.117), (-0.2559, 0.04692, -0.117), (-0.2296, 0.08431, -0.117), (-0.1979, 0.1172, -0.117), (-0.1616, 0.145, -0.117), (-0.1214, 0.1668, -0.117), (-0.07838, 0.1822, -0.117), (-0.03351, 0.1909, -0.117), (0.01217, 0.1927, -0.117), (0.05758, 0.1875, -0.117), (0.1017, 0.1753, -0.117), (0.1434, 0.1566, -0.117), (0.1817, 0.1318, -0.117), (0.2159, 0.1014, -0.117), (0.2449, 0.06612, -0.117), (0.2683, 0.02682, -0.117), (0.2854, -0.01557, -0.117), (-0.2697, -0.04237, -0.16), (-0.2569, -0.001832, -0.16), (-0.238, 0.03627, -0.16), (-0.2135, 0.07105, -0.16), (-0.1841, 0.1017, -0.16), (-0.1502, 0.1275, -0.16), (-0.1129, 0.1478, -0.16), (-0.07286, 0.1622, -0.16), (-0.03112, 0.1703, -0.16), (0.01137, 0.1719, -0.16), (0.05361, 0.167, -0.16), (0.09462, 0.1557, -0.16), (0.1334, 0.1383, -0.16), (0.1691, 0.1152, -0.16), (0.2009, 0.08694, -0.16), (0.2279, 0.05413, -0.16), (0.2496, 0.01758, -0.16), (0.2655, -0.02186, -0.16), (-0.2434, -0.04853, -0.1995), (-0.2318, -0.01194, -0.1995), (-0.2148, 0.02246, -0.1995), (-0.1927, 0.05385, -0.1995), (-0.1661, 0.08151, -0.1995), (-0.1355, 0.1048, -0.1995), (-0.1018, 0.1231, -0.1995), (-0.0657, 0.1361, -0.1995), (-0.02802, 0.1434, -0.1995), (0.01034, 0.1449, -0.1995), (0.04847, 0.1405, -0.1995), (0.08548, 0.1303, -0.1995), (0.1205, 0.1146, -0.1995), (0.1527, 0.09373, -0.1995), (0.1814, 0.06819, -0.1995), (0.2058, 0.03858, -0.1995), (0.2254, 0.005586, -0.1995), (0.2398, -0.03001, -0.1995), (-0.2116, -0.05597, -0.2345), (-0.2015, -0.02414, -0.2345), (-0.1867, 0.00578, -0.2345), (-0.1675, 0.03309, -0.2345), (-0.1444, 0.05714, -0.2345), (-0.1178, 0.07738, -0.2345), (-0.08847, 0.09333, -0.2345), (-0.05705, 0.1046, -0.2345), (-0.02427, 0.111, -0.2345), (0.009087, 0.1123, -0.2345), (0.04225, 0.1084, -0.2345), (0.07444, 0.09958, -0.2345), (0.1049, 0.08592, -0.2345), (0.1329, 0.06777, -0.2345), (0.1579, 0.04556, -0.2345), (0.1791, 0.0198, -0.2345), (0.1962, -0.008896, -0.2345), (0.2086, -0.03986, -0.2345), (-0.1751, -0.06451, -0.2642), (-0.1667, -0.03816, -0.2642), (-0.1545, -0.01338, -0.2642), (-0.1386, 0.009226, -0.2642), (-0.1194, 0.02914, -0.2642), (-0.09742, 0.0459, -0.2642), (-0.07313, 0.05911, -0.2642), (-0.04711, 0.06845, -0.2642), (-0.01997, 0.07372, -0.2642), (0.00765, 0.07478, -0.2642), (0.03511, 0.07161, -0.2642), (0.06177, 0.06428, -0.2642), (0.08699, 0.05297, -0.2642), (0.1102, 0.03795, -0.2642), (0.1308, 0.01955, -0.2642), (0.1484, -0.001774, -0.2642), (0.1626, -0.02554, -0.2642), (0.1729, -0.05118, -0.2642), (-0.1346, -0.07398, -0.288), (-0.1282, -0.05368, -0.288), (-0.1188, -0.0346, -0.288), (-0.1065, -0.01719, -0.288), (-0.09177, -0.001856, -0.288), (-0.07484, 0.01105, -0.288), (-0.05614, 0.02122, -0.288), (-0.03611, 0.02841, -0.288), (-0.01521, 0.03247, -0.288), (0.00606, 0.03328, -0.288), (0.02721, 0.03084, -0.288), (0.04773, 0.0252, -0.288), (0.06716, 0.01649, -0.288), (0.08502, 0.004921, -0.288), (0.1009, -0.009242, -0.288), (0.1145, -0.02566, -0.288), (0.1253, -0.04396, -0.288), (0.1333, -0.06371, -0.288), (-0.09121, -0.08414, -0.3053), (-0.08685, -0.07036, -0.3053), (-0.08043, -0.0574, -0.3053), (-0.07212, -0.04558, -0.3053), (-0.06209, -0.03516, -0.3053), (-0.05059, -0.0264, -0.3053), (-0.03789, -0.01949, -0.3053), (-0.02429, -0.01461, -0.3053), (-0.0101, -0.01185, -0.3053), (0.004351, -0.0113, -0.3053), (0.01871, -0.01296, -0.3053), (0.03265, -0.01679, -0.3053), (0.04584, -0.0227, -0.3053), (0.05798, -0.03056, -0.3053), (0.06877, -0.04018, -0.3053), (0.07797, -0.05133, -0.3053), (0.08536, -0.06376, -0.3053), (0.09076, -0.07717, -0.3053), (0.02498, -0.08026, -0.276), (0.01706, -0.06435, -0.2746), (-0.001057, -0.08026, -0.2776), (0.01002, -0.06193, -0.2746), (0.002668, -0.06071, -0.2746), (0.02075, -0.01956, -0.2624), (0.006278, -0.01715, -0.2624), (0.03085, 0.02034, -0.2433), (0.009677, 0.02388, -0.2433), (0.04007, 0.05673, -0.2178), (0.01278, 0.06128, -0.2178), (0.04815, 0.08864, -0.1865), (0.0155, 0.09409, -0.1865), (0.05488, 0.1152, -0.1504), (0.01776, 0.1214, -0.1504), (0.0601, 0.1358, -0.1103), (0.01951, 0.1426, -0.1103), (0.06365, 0.1499, -0.0673), (0.02071, 0.157, -0.0673), (0.06545, 0.157, -0.02252), (0.02132, 0.1643, -0.02252), (0.06545, 0.157, 0.02286), (0.02132, 0.1643, 0.02286), (0.06365, 0.1499, 0.06764), (0.02071, 0.157, 0.06764), (0.0601, 0.1358, 0.1106), (0.01951, 0.1426, 0.1106), (0.05488, 0.1152, 0.1507), (0.01776, 0.1214, 0.1507), (0.04815, 0.08864, 0.1869), (0.0155, 0.09409, 0.1869), (0.04007, 0.05673, 0.2181), (0.01278, 0.06128, 0.2181), (0.03085, 0.02034, 0.2436), (0.009677, 0.02388, 0.2436), (0.02075, -0.01956, 0.2627), (0.006278, -0.01715, 0.2627), (0.01002, -0.06193, 0.2749), (0.002668, -0.06071, 0.2749), (-0.001057, -0.08026, 0.278), (-0.004781, -0.06071, 0.2749), (-0.01213, -0.06193, 0.2749), (-0.02286, -0.01956, 0.2627), (-0.03673, -0.02432, 0.2627), (-0.05327, 0.01337, 0.2436), (-0.07215, 0.003156, 0.2436), (-0.09268, 0.03458, 0.2181), (-0.1145, 0.01759, 0.2181), (-0.1368, 0.04181, 0.1869), (-0.1592, 0.01745, 0.1869), (-0.1809, 0.03431, 0.1507), (-0.2015, 0.002799, 0.1507), (-0.2201, 0.01291, 0.1106), (-0.2367, -0.02477, 0.1106), (-0.2504, -0.02007, 0.06764), (-0.261, -0.06227, 0.06764), (-0.2683, -0.06106, 0.02286), (-0.2663, -0.08026, 0.05361), (-0.2703, -0.08026, 0.02644), (0.05176, -0.08026, -0.2714), (0.03454, -0.07795, -0.2746), (0.02949, -0.07247, -0.2746), (0.02361, -0.0679, -0.2746), (0.0591, -0.04031, -0.2624), (0.04752, -0.03131, -0.2624), (0.08697, -0.01003, -0.2433), (0.07003, 0.003156, -0.2433), (0.1124, 0.01759, -0.2178), (0.09056, 0.03458, -0.2178), (0.1347, 0.04181, -0.1865), (0.1086, 0.06214, -0.1865), (0.1533, 0.062, -0.1504), (0.1236, 0.08511, -0.1504), (0.1677, 0.07762, -0.1103), (0.1352, 0.1029, -0.1103), (0.1775, 0.08827, -0.0673), (0.1431, 0.115, -0.0673), (0.1824, 0.09367, -0.02252), (0.1471, 0.1212, -0.02252), (0.1824, 0.09367, 0.02286), (0.1471, 0.1212, 0.02286), (0.1775, 0.08827, 0.06764), (0.1431, 0.115, 0.06764), (0.1677, 0.07762, 0.1106), (0.1352, 0.1029, 0.1106), (0.1533, 0.062, 0.1507), (0.1236, 0.08511, 0.1507), (0.1347, 0.04181, 0.1869), (0.1086, 0.06214, 0.1869), (0.1124, 0.01759, 0.2181), (0.09056, 0.03458, 0.2181), (0.08697, -0.01003, 0.2436), (0.07003, 0.003156, 0.2436), (0.0591, -0.04031, 0.2627), (0.04752, -0.03131, 0.2627), (0.02949, -0.07247, 0.2749), (0.02361, -0.0679, 0.2749), (0.02498, -0.08026, 0.2764), (0.01706, -0.06435, 0.2749), (0.07824, -0.08026, -0.2641), (0.08294, -0.07682, -0.2624), (0.07705, -0.06339, -0.2624), (0.06903, -0.05111, -0.2624), (0.1034, -0.08026, -0.2547), (0.1219, -0.06345, -0.2433), (0.1133, -0.04379, -0.2433), (0.1015, -0.02582, -0.2433), (0.1265, -0.08026, -0.2432), (0.1574, -0.05127, -0.2178), (0.1463, -0.02593, -0.2178), (0.1311, -0.002768, -0.2178), (0.1493, -0.08026, -0.2288), (0.1642, -0.07809, -0.2178), (0.1966, -0.07267, -0.1865), (0.1909, -0.08026, -0.1938), (0.208, -0.08026, -0.1744), (0.1712, -0.08026, -0.212), (0.2237, -0.06815, -0.1504), (0.2239, -0.08026, -0.1523), (0.2378, -0.08026, -0.1285), (0.2447, -0.06465, -0.1103), (0.2492, -0.08026, -0.1044), (0.2577, -0.08026, -0.07985), (0.2589, -0.06227, -0.0673), (0.2641, -0.08026, -0.05327), (0.2662, -0.06106, -0.02252), (0.2682, -0.08026, -0.0261), (0.2696, -0.08026, 0.0001729), (0.2662, -0.06106, 0.02286), (0.2682, -0.08026, 0.02644), (0.2641, -0.08026, 0.05361), (0.2589, -0.06227, 0.06764), (0.2577, -0.08026, 0.0802), (0.2447, -0.06465, 0.1106), (0.2492, -0.08026, 0.1048), (0.2378, -0.08026, 0.1289), (0.2237, -0.06815, 0.1507), (0.2239, -0.08026, 0.1526), (0.208, -0.08026, 0.1747), (0.1966, -0.07267, 0.1869), (0.1909, -0.08026, 0.1941), (0.1642, -0.07809, 0.2181), (0.1712, -0.08026, 0.2123), (0.1493, -0.08026, 0.2291), (0.1574, -0.05127, 0.2181), (0.1265, -0.08026, 0.2435), (0.1219, -0.06345, 0.2436), (0.1034, -0.08026, 0.255), (0.08294, -0.07682, 0.2627), (0.07824, -0.08026, 0.2645), (0.05176, -0.08026, 0.2717), (0.03454, -0.07795, 0.2749), (0.07705, -0.06339, 0.2627), (0.1133, -0.04379, 0.2436), (0.1463, -0.02593, 0.2181), (0.1752, -0.01026, 0.1869), (0.1885, -0.04058, 0.1869), (0.1994, 0.002799, 0.1507), (0.2145, -0.03167, 0.1507), (0.218, 0.01291, 0.1106), (0.2346, -0.02477, 0.1106), (0.2308, 0.0198, 0.06764), (0.2482, -0.02007, 0.06764), (0.2372, 0.02329, 0.02286), (0.2552, -0.01769, 0.02286), (0.2372, 0.02329, -0.02252), (0.2552, -0.01769, -0.02252), (0.2308, 0.0198, -0.0673), (0.2482, -0.02007, -0.0673), (0.218, 0.01291, -0.1103), (0.2346, -0.02477, -0.1103), (0.1994, 0.002799, -0.1504), (0.2145, -0.03167, -0.1504), (0.1752, -0.01026, -0.1865), (0.1885, -0.04058, -0.1865), (-0.01917, -0.06435, 0.2749), (-0.0271, -0.08026, 0.2764), (-0.02573, -0.0679, 0.2749), (-0.03161, -0.07247, 0.2749), (-0.06121, -0.04031, 0.2627), (-0.07114, -0.05111, 0.2627), (-0.1036, -0.02582, 0.2436), (-0.1154, -0.04379, 0.2436), (-0.1484, -0.02593, 0.2181), (-0.1595, -0.05127, 0.2181), (-0.1906, -0.04058, 0.1869), (-0.1988, -0.07267, 0.1869), (-0.2258, -0.06815, 0.1507), (-0.2102, -0.08026, 0.1747), (-0.226, -0.08026, 0.1526), (-0.03665, -0.07795, 0.2749), (-0.05387, -0.08026, 0.2717), (-0.07917, -0.06339, 0.2627), (-0.124, -0.06345, 0.2436), (-0.1286, -0.08026, 0.2435), (-0.1514, -0.08026, 0.2291), (-0.08506, -0.07682, 0.2627), (-0.08035, -0.08026, 0.2645), (-0.1055, -0.08026, 0.255), (-0.1663, -0.07809, 0.2181), (-0.1733, -0.08026, 0.2123), (-0.1931, -0.08026, 0.1941), (-0.24, -0.08026, 0.1289), (-0.2468, -0.06465, 0.1106), (-0.2166, -0.03167, 0.1507), (-0.2513, -0.08026, 0.1048), (-0.2598, -0.08026, 0.0802), (-0.2717, -0.08026, 0.0001729), (-0.2683, -0.06106, -0.02252), (-0.2573, -0.01769, 0.02286), (-0.2573, -0.01769, -0.02252), (-0.2393, 0.02329, 0.02286), (-0.2393, 0.02329, -0.02252), (-0.2149, 0.06075, 0.02286), (-0.2149, 0.06075, -0.02252), (-0.1845, 0.09367, 0.02286), (-0.1845, 0.09367, -0.02252), (-0.1492, 0.1212, 0.02286), (-0.1492, 0.1212, -0.02252), (-0.1099, 0.1424, 0.02286), (-0.1099, 0.1424, -0.02252), (-0.06756, 0.157, 0.02286), (-0.06756, 0.157, -0.02252), (-0.02343, 0.1643, 0.02286), (-0.02343, 0.1643, -0.02252), (-0.2703, -0.08026, -0.0261), (-0.2663, -0.08026, -0.05327), (-0.261, -0.06227, -0.0673), (-0.2598, -0.08026, -0.07985), (-0.2468, -0.06465, -0.1103), (-0.2513, -0.08026, -0.1044), (-0.24, -0.08026, -0.1285), (-0.2258, -0.06815, -0.1504), (-0.226, -0.08026, -0.1523), (-0.2102, -0.08026, -0.1744), (-0.1988, -0.07267, -0.1865), (-0.1931, -0.08026, -0.1938), (-0.1733, -0.08026, -0.212), (-0.1663, -0.07809, -0.2178), (-0.1514, -0.08026, -0.2288), (-0.1595, -0.05127, -0.2178), (-0.1286, -0.08026, -0.2432), (-0.124, -0.06345, -0.2433), (-0.1055, -0.08026, -0.2547), (-0.08506, -0.07682, -0.2624), (-0.08035, -0.08026, -0.2641), (-0.05387, -0.08026, -0.2714), (-0.0271, -0.08026, -0.276), (-0.03665, -0.07795, -0.2746), (-0.07917, -0.06339, -0.2624), (-0.1154, -0.04379, -0.2433), (-0.1484, -0.02593, -0.2178), (-0.1773, -0.01026, -0.1865), (-0.1906, -0.04058, -0.1865), (-0.2015, 0.002799, -0.1504), (-0.2166, -0.03167, -0.1504), (-0.2201, 0.01291, -0.1103), (-0.2367, -0.02477, -0.1103), (-0.2329, 0.0198, -0.0673), (-0.2504, -0.02007, -0.0673), (-0.01917, -0.06435, -0.2746), (-0.02573, -0.0679, -0.2746), (-0.03161, -0.07247, -0.2746), (-0.04963, -0.03131, -0.2624), (-0.06121, -0.04031, -0.2624), (-0.07215, 0.003156, -0.2433), (-0.08909, -0.01003, -0.2433), (-0.09268, 0.03458, -0.2178), (-0.1145, 0.01759, -0.2178), (-0.1107, 0.06214, -0.1865), (-0.1368, 0.04181, -0.1865), (-0.1257, 0.08511, -0.1504), (-0.1554, 0.062, -0.1504), (-0.1373, 0.1029, -0.1103), (-0.1698, 0.07762, -0.1103), (-0.1452, 0.115, -0.0673), (-0.1796, 0.08827, -0.0673), (-0.01213, -0.06193, -0.2746), (-0.004781, -0.06071, -0.2746), (-0.008391, -0.01715, 0.2627), (-0.01179, 0.02388, 0.2436), (-0.03296, 0.02034, 0.2436), (-0.01489, 0.06128, 0.2181), (-0.04218, 0.05673, 0.2181), (-0.06835, 0.04775, 0.2181), (-0.01761, 0.09409, 0.1869), (-0.05026, 0.08864, 0.1869), (-0.08157, 0.07789, 0.1869), (-0.1107, 0.06214, 0.1869), (-0.01987, 0.1214, 0.1507), (-0.057, 0.1152, 0.1507), (-0.09259, 0.103, 0.1507), (-0.1257, 0.08511, 0.1507), (-0.1554, 0.062, 0.1507), (-0.02163, 0.1426, 0.1106), (-0.06221, 0.1358, 0.1106), (-0.1011, 0.1225, 0.1106), (-0.1373, 0.1029, 0.1106), (-0.1698, 0.07762, 0.1106), (-0.1976, 0.04735, 0.1106), (-0.02282, 0.157, 0.06764), (-0.06576, 0.1499, 0.06764), (-0.1069, 0.1357, 0.06764), (-0.1452, 0.115, 0.06764), (-0.1796, 0.08827, 0.06764), (-0.2091, 0.05624, 0.06764), (-0.2329, 0.0198, 0.06764), (-0.02282, 0.157, -0.0673), (-0.06576, 0.1499, -0.0673), (-0.1069, 0.1357, -0.0673), (-0.02163, 0.1426, -0.1103), (-0.06221, 0.1358, -0.1103), (-0.1011, 0.1225, -0.1103), (-0.01987, 0.1214, -0.1504), (-0.057, 0.1152, -0.1504), (-0.09259, 0.103, -0.1504), (-0.01761, 0.09409, -0.1865), (-0.05026, 0.08864, -0.1865), (-0.08157, 0.07789, -0.1865), (-0.01489, 0.06128, -0.2178), (-0.04218, 0.05673, -0.2178), (-0.06835, 0.04775, -0.2178), (-0.01179, 0.02388, -0.2433), (-0.03296, 0.02034, -0.2433), (-0.05327, 0.01337, -0.2433), (-0.008391, -0.01715, -0.2624), (-0.02286, -0.01956, -0.2624), (-0.03673, -0.02432, -0.2624), (0.06903, -0.05111, 0.2627), (0.1015, -0.02582, 0.2436), (0.1311, -0.002768, 0.2181), (0.1571, 0.01745, 0.1869), (0.1788, 0.03431, 0.1507), (0.1955, 0.04735, 0.1106), (0.207, 0.05624, 0.06764), (0.2127, 0.06075, 0.02286), (0.2127, 0.06075, -0.02252), (0.207, 0.05624, -0.0673), (0.1955, 0.04735, -0.1103), (0.1788, 0.03431, -0.1504), (0.1571, 0.01745, -0.1865), (-0.07114, -0.05111, -0.2624), (-0.1036, -0.02582, -0.2433), (-0.1332, -0.002768, -0.2178), (-0.1592, 0.01745, -0.1865), (-0.1809, 0.03431, -0.1504), (-0.1976, 0.04735, -0.1103), (-0.2091, 0.05624, -0.0673), (-0.08909, -0.01003, 0.2436), (-0.1332, -0.002768, 0.2181), (-0.04963, -0.03131, 0.2627), (-0.1773, -0.01026, 0.1869), (0.03462, -0.02432, 0.2627), (0.05115, 0.01337, 0.2436), (0.06623, 0.04775, 0.2181), (0.07946, 0.07789, 0.1869), (0.09048, 0.103, 0.1507), (0.09901, 0.1225, 0.1106), (0.1048, 0.1357, 0.06764), (0.1078, 0.1424, 0.02286), (0.1078, 0.1424, -0.02252), (0.1048, 0.1357, -0.0673), (0.09901, 0.1225, -0.1103), (0.09048, 0.103, -0.1504), (0.07946, 0.07789, -0.1865), (0.06623, 0.04775, -0.2178), (0.05115, 0.01337, -0.2433), (0.03462, -0.02432, -0.2624)], [], [(0, 1, 2), (2, 1, 3), (2, 3, 4), (4, 5, 2), (2, 5, 6), (6, 5, 7), (6, 7, 8), (8, 9, 6), (6, 9, 10), (6, 10, 11), (11, 10, 12), (11, 12, 13), (13, 14, 11), (11, 14, 15), (11, 15, 16), (11, 16, 17), (17, 16, 18), (17, 18, 19), (19, 20, 17), (17, 20, 21), (17, 21, 22), (23, 2, 24), (24, 2, 6), (24, 6, 11), (23, 25, 2), (2, 25, 26), (2, 26, 27), (27, 28, 2), (2, 28, 29), (2, 29, 30), (30, 31, 2), (2, 31, 32), (2, 32, 33), (33, 34, 2), (2, 34, 35), (2, 35, 36), (36, 37, 2), (2, 37, 38), (2, 38, 39), (39, 40, 2), (2, 40, 41), (2, 41, 42), (42, 43, 2), (2, 43, 44), (2, 44, 45), (45, 44, 46), (46, 44, 47), (47, 44, 48), (48, 44, 49), (49, 44, 17), (17, 44, 50), (17, 50, 51), (51, 52, 17), (17, 52, 53), (17, 53, 54), (54, 55, 17), (17, 55, 56), (17, 56, 57), (57, 58, 17), (17, 58, 59), (17, 59, 60), (60, 61, 17), (17, 61, 62), (17, 62, 63), (63, 64, 17), (17, 64, 65), (17, 65, 66), (66, 67, 17), (17, 67, 68), (17, 68, 69), (69, 24, 17), (17, 24, 11), (17, 22, 49), (49, 22, 48), (48, 22, 21), (48, 21, 47), (20, 19, 21), (21, 19, 47), (16, 47, 18), (14, 47, 15), (12, 47, 13), (10, 47, 12), (9, 47, 10), (8, 47, 9), (5, 47, 7), (4, 3, 5), (5, 3, 47), (1, 0, 3), (3, 0, 47), (2, 45, 0), (0, 45, 46), (0, 46, 47), (7, 47, 8), (13, 47, 14), (15, 47, 16), (18, 47, 19), (44, 43, 70), (70, 43, 42), (70, 42, 71), (71, 42, 41), (71, 41, 72), (72, 41, 40), (72, 40, 73), (73, 40, 39), (73, 39, 74), (74, 39, 38), (74, 38, 75), (75, 38, 37), (75, 37, 76), (76, 37, 36), (76, 36, 77), (77, 36, 35), (77, 35, 78), (78, 35, 34), (78, 34, 79), (79, 34, 33), (79, 33, 80), (80, 33, 32), (80, 32, 81), (81, 32, 31), (81, 31, 82), (82, 31, 30), (82, 30, 83), (83, 30, 29), (83, 29, 84), (84, 29, 28), (84, 28, 85), (85, 28, 27), (85, 27, 86), (86, 27, 26), (86, 26, 87), (87, 26, 25), (87, 25, 88), (88, 25, 23), (88, 23, 89), (89, 23, 24), (24, 69, 90), (90, 69, 68), (90, 68, 91), (91, 68, 67), (91, 67, 92), (92, 67, 66), (92, 66, 93), (93, 66, 65), (93, 65, 94), (94, 65, 64), (94, 64, 95), (95, 64, 63), (95, 63, 96), (96, 63, 62), (96, 62, 97), (97, 62, 61), (97, 61, 98), (98, 61, 60), (98, 60, 99), (99, 60, 59), (99, 59, 100), (100, 59, 58), (100, 58, 101), (101, 58, 57), (101, 57, 102), (102, 57, 56), (102, 56, 103), (103, 56, 55), (103, 55, 104), (104, 55, 54), (104, 54, 105), (105, 54, 53), (105, 53, 106), (106, 53, 52), (106, 52, 107), (107, 52, 51), (107, 51, 108), (108, 51, 50), (108, 50, 109), (109, 50, 44), (89, 24, 110), (110, 24, 111), (111, 24, 112), (112, 24, 113), (113, 24, 114), (114, 24, 115), (115, 24, 116), (116, 24, 117), (117, 24, 118), (119, 24, 120), (120, 24, 121), (121, 24, 122), (122, 24, 123), (123, 24, 124), (124, 24, 125), (125, 24, 126), (126, 24, 127), (127, 24, 90), (109, 44, 128), (128, 44, 129), (129, 44, 130), (130, 44, 131), (131, 44, 132), (132, 44, 133), (133, 44, 134), (134, 44, 135), (135, 44, 136), (136, 44, 137), (138, 44, 139), (139, 44, 140), (140, 44, 141), (141, 44, 142), (142, 44, 143), (143, 44, 144), (144, 44, 145), (145, 44, 70), (118, 24, 119), (88, 89, 146), (146, 89, 110), (146, 110, 147), (147, 110, 111), (147, 111, 148), (148, 111, 112), (148, 112, 149), (149, 112, 113), (149, 113, 150), (150, 113, 114), (150, 114, 151), (151, 114, 115), (151, 115, 152), (152, 115, 116), (152, 116, 153), (153, 116, 117), (153, 117, 154), (154, 117, 118), (154, 118, 155), (155, 118, 119), (155, 119, 156), (156, 119, 120), (156, 120, 157), (157, 120, 121), (157, 121, 158), (158, 121, 122), (158, 122, 159), (159, 122, 123), (159, 123, 160), (160, 123, 124), (160, 124, 161), (161, 124, 125), (161, 125, 162), (162, 125, 126), (162, 126, 163), (163, 126, 127), (163, 127, 91), (91, 127, 90), (87, 88, 164), (164, 88, 146), (164, 146, 165), (165, 146, 147), (165, 147, 166), (166, 147, 148), (166, 148, 167), (167, 148, 149), (167, 149, 168), (168, 149, 150), (168, 150, 169), (169, 150, 151), (169, 151, 170), (170, 151, 152), (170, 152, 171), (171, 152, 153), (171, 153, 172), (172, 153, 154), (172, 154, 173), (173, 154, 155), (173, 155, 174), (174, 155, 156), (174, 156, 175), (175, 156, 157), (175, 157, 176), (176, 157, 158), (176, 158, 177), (177, 158, 159), (177, 159, 178), (178, 159, 160), (178, 160, 179), (179, 160, 161), (179, 161, 180), (180, 161, 162), (180, 162, 181), (181, 162, 163), (181, 163, 92), (92, 163, 91), (86, 87, 182), (182, 87, 164), (182, 164, 183), (183, 164, 165), (183, 165, 184), (184, 165, 166), (184, 166, 185), (185, 166, 167), (185, 167, 186), (186, 167, 168), (186, 168, 187), (187, 168, 169), (187, 169, 188), (188, 169, 170), (188, 170, 189), (189, 170, 171), (189, 171, 190), (190, 171, 172), (190, 172, 191), (191, 172, 173), (191, 173, 192), (192, 173, 174), (192, 174, 193), (193, 174, 175), (193, 175, 194), (194, 175, 176), (194, 176, 195), (195, 176, 177), (195, 177, 196), (196, 177, 178), (196, 178, 197), (197, 178, 179), (197, 179, 198), (198, 179, 180), (198, 180, 199), (199, 180, 181), (199, 181, 93), (93, 181, 92), (85, 86, 200), (200, 86, 182), (200, 182, 201), (201, 182, 183), (201, 183, 202), (202, 183, 184), (202, 184, 203), (203, 184, 185), (203, 185, 204), (204, 185, 186), (204, 186, 205), (205, 186, 187), (205, 187, 206), (206, 187, 188), (206, 188, 207), (207, 188, 189), (207, 189, 208), (208, 189, 190), (208, 190, 209), (209, 190, 191), (209, 191, 210), (210, 191, 192), (210, 192, 211), (211, 192, 193), (211, 193, 212), (212, 193, 194), (212, 194, 213), (213, 194, 195), (213, 195, 214), (214, 195, 196), (214, 196, 215), (215, 196, 197), (215, 197, 216), (216, 197, 198), (216, 198, 217), (217, 198, 199), (217, 199, 94), (94, 199, 93), (84, 85, 218), (218, 85, 200), (218, 200, 219), (219, 200, 201), (219, 201, 220), (220, 201, 202), (220, 202, 221), (221, 202, 203), (221, 203, 222), (222, 203, 204), (222, 204, 223), (223, 204, 205), (223, 205, 224), (224, 205, 206), (224, 206, 225), (225, 206, 207), (225, 207, 226), (226, 207, 208), (226, 208, 227), (227, 208, 209), (227, 209, 228), (228, 209, 210), (228, 210, 229), (229, 210, 211), (229, 211, 230), (230, 211, 212), (230, 212, 231), (231, 212, 213), (231, 213, 232), (232, 213, 214), (232, 214, 233), (233, 214, 215), (233, 215, 234), (234, 215, 216), (234, 216, 235), (235, 216, 217), (235, 217, 95), (95, 217, 94), (83, 84, 236), (236, 84, 218), (236, 218, 237), (237, 218, 219), (237, 219, 238), (238, 219, 220), (238, 220, 239), (239, 220, 221), (239, 221, 240), (240, 221, 222), (240, 222, 241), (241, 222, 223), (241, 223, 242), (242, 223, 224), (242, 224, 243), (243, 224, 225), (243, 225, 244), (244, 225, 226), (244, 226, 245), (245, 226, 227), (245, 227, 246), (246, 227, 228), (246, 228, 247), (247, 228, 229), (247, 229, 248), (248, 229, 230), (248, 230, 249), (249, 230, 231), (249, 231, 250), (250, 231, 232), (250, 232, 251), (251, 232, 233), (251, 233, 252), (252, 233, 234), (252, 234, 253), (253, 234, 235), (253, 235, 96), (96, 235, 95), (82, 83, 254), (254, 83, 236), (254, 236, 255), (255, 236, 237), (255, 237, 256), (256, 237, 238), (256, 238, 257), (257, 238, 239), (257, 239, 258), (258, 239, 240), (258, 240, 259), (259, 240, 241), (259, 241, 260), (260, 241, 242), (260, 242, 261), (261, 242, 243), (261, 243, 262), (262, 243, 244), (262, 244, 263), (263, 244, 245), (263, 245, 264), (264, 245, 246), (264, 246, 265), (265, 246, 247), (265, 247, 266), (266, 247, 248), (266, 248, 267), (267, 248, 249), (267, 249, 268), (268, 249, 250), (268, 250, 269), (269, 250, 251), (269, 251, 270), (270, 251, 252), (270, 252, 271), (271, 252, 253), (271, 253, 97), (97, 253, 96), (81, 82, 272), (272, 82, 254), (272, 254, 273), (273, 254, 255), (273, 255, 274), (274, 255, 256), (274, 256, 275), (275, 256, 257), (275, 257, 276), (276, 257, 258), (276, 258, 277), (277, 258, 259), (277, 259, 278), (278, 259, 260), (278, 260, 279), (279, 260, 261), (279, 261, 280), (280, 261, 262), (280, 262, 281), (281, 262, 263), (281, 263, 282), (282, 263, 264), (282, 264, 283), (283, 264, 265), (283, 265, 284), (284, 265, 266), (284, 266, 285), (285, 266, 267), (285, 267, 286), (286, 267, 268), (286, 268, 287), (287, 268, 269), (287, 269, 288), (288, 269, 270), (288, 270, 289), (289, 270, 271), (289, 271, 98), (98, 271, 97), (80, 81, 290), (290, 81, 272), (290, 272, 291), (291, 272, 273), (291, 273, 292), (292, 273, 274), (292, 274, 293), (293, 274, 275), (293, 275, 294), (294, 275, 276), (294, 276, 295), (295, 276, 277), (295, 277, 296), (296, 277, 278), (296, 278, 297), (297, 278, 279), (297, 279, 298), (298, 279, 280), (298, 280, 299), (299, 280, 281), (299, 281, 300), (300, 281, 282), (300, 282, 301), (301, 282, 283), (301, 283, 302), (302, 283, 284), (302, 284, 303), (303, 284, 285), (303, 285, 304), (304, 285, 286), (304, 286, 305), (305, 286, 287), (305, 287, 306), (306, 287, 288), (306, 288, 307), (307, 288, 289), (307, 289, 99), (99, 289, 98), (79, 80, 308), (308, 80, 290), (308, 290, 309), (309, 290, 291), (309, 291, 310), (310, 291, 292), (310, 292, 311), (311, 292, 293), (311, 293, 312), (312, 293, 294), (312, 294, 313), (313, 294, 295), (313, 295, 314), (314, 295, 296), (314, 296, 315), (315, 296, 297), (315, 297, 316), (316, 297, 298), (316, 298, 317), (317, 298, 299), (317, 299, 318), (318, 299, 300), (318, 300, 319), (319, 300, 301), (319, 301, 320), (320, 301, 302), (320, 302, 321), (321, 302, 303), (321, 303, 322), (322, 303, 304), (322, 304, 323), (323, 304, 305), (323, 305, 324), (324, 305, 306), (324, 306, 325), (325, 306, 307), (325, 307, 100), (100, 307, 99), (78, 79, 326), (326, 79, 308), (326, 308, 327), (327, 308, 309), (327, 309, 328), (328, 309, 310), (328, 310, 329), (329, 310, 311), (329, 311, 330), (330, 311, 312), (330, 312, 331), (331, 312, 313), (331, 313, 332), (332, 313, 314), (332, 314, 333), (333, 314, 315), (333, 315, 334), (334, 315, 316), (334, 316, 335), (335, 316, 317), (335, 317, 336), (336, 317, 318), (336, 318, 337), (337, 318, 319), (337, 319, 338), (338, 319, 320), (338, 320, 339), (339, 320, 321), (339, 321, 340), (340, 321, 322), (340, 322, 341), (341, 322, 323), (341, 323, 342), (342, 323, 324), (342, 324, 343), (343, 324, 325), (343, 325, 101), (101, 325, 100), (77, 78, 344), (344, 78, 326), (344, 326, 345), (345, 326, 327), (345, 327, 346), (346, 327, 328), (346, 328, 347), (347, 328, 329), (347, 329, 348), (348, 329, 330), (348, 330, 349), (349, 330, 331), (349, 331, 350), (350, 331, 332), (350, 332, 351), (351, 332, 333), (351, 333, 352), (352, 333, 334), (352, 334, 353), (353, 334, 335), (353, 335, 354), (354, 335, 336), (354, 336, 355), (355, 336, 337), (355, 337, 356), (356, 337, 338), (356, 338, 357), (357, 338, 339), (357, 339, 358), (358, 339, 340), (358, 340, 359), (359, 340, 341), (359, 341, 360), (360, 341, 342), (360, 342, 361), (361, 342, 343), (361, 343, 102), (102, 343, 101), (76, 77, 362), (362, 77, 344), (362, 344, 363), (363, 344, 345), (363, 345, 364), (364, 345, 346), (364, 346, 365), (365, 346, 347), (365, 347, 366), (366, 347, 348), (366, 348, 367), (367, 348, 349), (367, 349, 368), (368, 349, 350), (368, 350, 369), (369, 350, 351), (369, 351, 370), (370, 351, 352), (370, 352, 371), (371, 352, 353), (371, 353, 372), (372, 353, 354), (372, 354, 373), (373, 354, 355), (373, 355, 374), (374, 355, 356), (374, 356, 375), (375, 356, 357), (375, 357, 376), (376, 357, 358), (376, 358, 377), (377, 358, 359), (377, 359, 378), (378, 359, 360), (378, 360, 379), (379, 360, 361), (379, 361, 103), (103, 361, 102), (75, 76, 380), (380, 76, 362), (380, 362, 381), (381, 362, 363), (381, 363, 382), (382, 363, 364), (382, 364, 383), (383, 364, 365), (383, 365, 384), (384, 365, 366), (384, 366, 385), (385, 366, 367), (385, 367, 386), (386, 367, 368), (386, 368, 387), (387, 368, 369), (387, 369, 388), (388, 369, 370), (388, 370, 389), (389, 370, 371), (389, 371, 390), (390, 371, 372), (390, 372, 391), (391, 372, 373), (391, 373, 392), (392, 373, 374), (392, 374, 393), (393, 374, 375), (393, 375, 394), (394, 375, 376), (394, 376, 395), (395, 376, 377), (395, 377, 396), (396, 377, 378), (396, 378, 397), (397, 378, 379), (397, 379, 104), (104, 379, 103), (74, 75, 398), (398, 75, 380), (398, 380, 399), (399, 380, 381), (399, 381, 400), (400, 381, 382), (400, 382, 401), (401, 382, 383), (401, 383, 402), (402, 383, 384), (402, 384, 403), (403, 384, 385), (403, 385, 404), (404, 385, 386), (404, 386, 405), (405, 386, 387), (405, 387, 406), (406, 387, 388), (406, 388, 407), (407, 388, 389), (407, 389, 408), (408, 389, 390), (408, 390, 409), (409, 390, 391), (409, 391, 410), (410, 391, 392), (410, 392, 411), (411, 392, 393), (411, 393, 412), (412, 393, 394), (412, 394, 413), (413, 394, 395), (413, 395, 414), (414, 395, 396), (414, 396, 415), (415, 396, 397), (415, 397, 105), (105, 397, 104), (73, 74, 416), (416, 74, 398), (416, 398, 417), (417, 398, 399), (417, 399, 418), (418, 399, 400), (418, 400, 419), (419, 400, 401), (419, 401, 420), (420, 401, 402), (420, 402, 421), (421, 402, 403), (421, 403, 422), (422, 403, 404), (422, 404, 423), (423, 404, 405), (423, 405, 424), (424, 405, 406), (424, 406, 425), (425, 406, 407), (425, 407, 426), (426, 407, 408), (426, 408, 427), (427, 408, 409), (427, 409, 428), (428, 409, 410), (428, 410, 429), (429, 410, 411), (429, 411, 430), (430, 411, 412), (430, 412, 431), (431, 412, 413), (431, 413, 432), (432, 413, 414), (432, 414, 433), (433, 414, 415), (433, 415, 106), (106, 415, 105), (72, 73, 434), (434, 73, 416), (434, 416, 435), (435, 416, 417), (435, 417, 436), (436, 417, 418), (436, 418, 437), (437, 418, 419), (437, 419, 438), (438, 419, 420), (438, 420, 439), (439, 420, 421), (439, 421, 440), (440, 421, 422), (440, 422, 441), (441, 422, 423), (441, 423, 442), (442, 423, 424), (442, 424, 443), (443, 424, 425), (443, 425, 444), (444, 425, 426), (444, 426, 445), (445, 426, 427), (445, 427, 446), (446, 427, 428), (446, 428, 447), (447, 428, 429), (447, 429, 448), (448, 429, 430), (448, 430, 449), (449, 430, 431), (449, 431, 450), (450, 431, 432), (450, 432, 451), (451, 432, 433), (451, 433, 107), (107, 433, 106), (145, 70, 71), (71, 72, 452), (452, 72, 434), (452, 434, 453), (453, 434, 435), (453, 435, 454), (454, 435, 436), (454, 436, 455), (455, 436, 437), (455, 437, 456), (456, 437, 438), (456, 438, 457), (457, 438, 439), (457, 439, 458), (458, 439, 440), (458, 440, 459), (459, 440, 441), (459, 441, 460), (460, 441, 442), (460, 442, 461), (461, 442, 443), (461, 443, 462), (462, 443, 444), (462, 444, 463), (463, 444, 445), (463, 445, 464), (464, 445, 446), (464, 446, 465), (465, 446, 447), (465, 447, 466), (466, 447, 448), (466, 448, 467), (467, 448, 449), (467, 449, 468), (468, 449, 450), (468, 450, 469), (469, 450, 451), (469, 451, 108), (108, 451, 107), (469, 108, 109), (469, 109, 128), (461, 136, 460), (460, 136, 137), (460, 137, 459), (459, 137, 138), (459, 138, 458), (458, 138, 139), (458, 139, 457), (457, 139, 140), (457, 140, 456), (456, 140, 141), (456, 141, 455), (455, 141, 142), (455, 142, 454), (454, 142, 143), (454, 143, 453), (453, 143, 144), (453, 144, 452), (452, 144, 145), (452, 145, 71), (136, 461, 135), (135, 461, 462), (135, 462, 134), (134, 462, 463), (134, 463, 133), (133, 463, 464), (133, 464, 132), (132, 464, 465), (132, 465, 131), (131, 465, 466), (131, 466, 130), (130, 466, 467), (130, 467, 129), (129, 467, 468), (129, 468, 128), (128, 468, 469), (137, 44, 138), (470, 471, 472), (472, 471, 473), (472, 473, 474), (474, 473, 475), (474, 475, 476), (476, 475, 477), (476, 477, 478), (478, 477, 479), (478, 479, 480), (480, 479, 481), (480, 481, 482), (482, 481, 483), (482, 483, 484), (484, 483, 485), (484, 485, 486), (486, 485, 487), (486, 487, 488), (488, 487, 489), (488, 489, 490), (490, 489, 491), (490, 491, 492), (492, 491, 493), (492, 493, 494), (494, 493, 495), (494, 495, 496), (496, 495, 497), (496, 497, 498), (498, 497, 499), (498, 499, 500), (500, 499, 501), (500, 501, 502), (502, 501, 503), (502, 503, 504), (504, 503, 505), (504, 505, 506), (506, 505, 507), (506, 507, 508), (508, 507, 509), (508, 509, 510), (510, 509, 511), (510, 511, 512), (512, 511, 513), (512, 513, 514), (514, 513, 515), (514, 515, 516), (516, 515, 517), (516, 517, 518), (518, 517, 519), (518, 519, 520), (520, 519, 521), (520, 521, 522), (522, 521, 523), (522, 523, 524), (524, 523, 525), (524, 525, 526), (526, 525, 527), (526, 527, 528), (529, 530, 470), (470, 530, 531), (470, 531, 532), (532, 531, 533), (532, 533, 534), (534, 533, 535), (534, 535, 536), (536, 535, 537), (536, 537, 538), (538, 537, 539), (538, 539, 540), (540, 539, 541), (540, 541, 542), (542, 541, 543), (542, 543, 544), (544, 543, 545), (544, 545, 546), (546, 545, 547), (546, 547, 548), (548, 547, 549), (548, 549, 550), (550, 549, 551), (550, 551, 552), (552, 551, 553), (552, 553, 554), (554, 553, 555), (554, 555, 556), (556, 555, 557), (556, 557, 558), (558, 557, 559), (558, 559, 560), (560, 559, 561), (560, 561, 562), (562, 561, 563), (562, 563, 564), (564, 563, 565), (564, 565, 566), (566, 565, 567), (566, 567, 568), (568, 567, 509), (568, 509, 507), (569, 570, 529), (529, 570, 571), (529, 571, 530), (530, 571, 572), (530, 572, 531), (531, 572, 533), (569, 573, 570), (570, 573, 574), (570, 574, 571), (571, 574, 575), (571, 575, 572), (572, 575, 576), (572, 576, 533), (533, 576, 535), (573, 577, 574), (574, 577, 578), (574, 578, 575), (575, 578, 579), (575, 579, 576), (576, 579, 580), (576, 580, 535), (535, 580, 537), (577, 581, 578), (578, 581, 582), (578, 582, 583), (583, 582, 584), (583, 584, 585), (581, 586, 582), (582, 586, 584), (583, 585, 587), (587, 585, 588), (587, 588, 589), (587, 589, 590), (590, 589, 591), (590, 591, 592), (590, 592, 593), (593, 592, 594), (593, 594, 595), (595, 594, 596), (595, 596, 597), (595, 597, 598), (598, 597, 599), (598, 599, 600), (598, 600, 601), (601, 600, 602), (601, 602, 603), (603, 602, 604), (603, 604, 605), (603, 605, 606), (606, 605, 607), (606, 607, 608), (606, 608, 609), (609, 608, 610), (609, 610, 611), (611, 610, 612), (611, 612, 613), (611, 613, 614), (614, 613, 615), (614, 615, 616), (616, 615, 617), (616, 617, 618), (618, 617, 619), (618, 619, 620), (567, 621, 620), (620, 621, 622), (620, 622, 618), (618, 622, 623), (618, 623, 616), (616, 623, 624), (616, 624, 614), (614, 624, 625), (614, 625, 626), (626, 625, 627), (626, 627, 628), (628, 627, 629), (628, 629, 630), (630, 629, 631), (630, 631, 632), (632, 631, 633), (632, 633, 634), (634, 633, 635), (634, 635, 636), (636, 635, 637), (636, 637, 638), (638, 637, 639), (638, 639, 640), (640, 639, 641), (640, 641, 642), (642, 641, 643), (642, 643, 644), (644, 643, 579), (644, 579, 578), (511, 509, 645), (645, 509, 646), (645, 646, 647), (647, 646, 648), (647, 648, 649), (649, 648, 650), (649, 650, 651), (651, 650, 652), (651, 652, 653), (653, 652, 654), (653, 654, 655), (655, 654, 656), (655, 656, 657), (657, 656, 658), (657, 658, 659), (648, 646, 660), (660, 646, 661), (660, 661, 650), (650, 661, 662), (650, 662, 652), (652, 662, 663), (652, 663, 654), (654, 663, 664), (654, 664, 665), (662, 661, 666), (666, 661, 667), (666, 667, 668), (666, 668, 663), (663, 668, 664), (654, 665, 669), (669, 665, 670), (669, 670, 654), (654, 670, 656), (670, 671, 656), (656, 671, 658), (659, 672, 657), (657, 672, 673), (657, 673, 674), (674, 673, 523), (674, 523, 521), (672, 675, 673), (673, 675, 676), (673, 676, 525), (525, 676, 527), (528, 677, 526), (526, 677, 678), (526, 678, 679), (679, 678, 680), (679, 680, 681), (681, 680, 682), (681, 682, 683), (683, 682, 684), (683, 684, 685), (685, 684, 686), (685, 686, 687), (687, 686, 688), (687, 688, 689), (689, 688, 690), (689, 690, 691), (691, 690, 692), (691, 692, 693), (693, 692, 694), (693, 694, 492), (492, 694, 490), (677, 695, 678), (678, 695, 696), (678, 696, 697), (697, 696, 698), (697, 698, 699), (699, 698, 700), (699, 700, 701), (699, 701, 702), (702, 701, 703), (702, 703, 704), (702, 704, 705), (705, 704, 706), (705, 706, 707), (705, 707, 708), (708, 707, 709), (708, 709, 710), (710, 709, 711), (710, 711, 712), (712, 711, 713), (712, 713, 714), (714, 713, 715), (714, 715, 716), (717, 718, 716), (716, 718, 719), (716, 719, 714), (714, 719, 720), (714, 720, 712), (712, 720, 721), (712, 721, 710), (710, 721, 722), (710, 722, 723), (723, 722, 724), (723, 724, 725), (725, 724, 726), (725, 726, 727), (727, 726, 728), (727, 728, 729), (729, 728, 682), (729, 682, 680), (472, 730, 717), (717, 730, 731), (717, 731, 732), (732, 731, 733), (732, 733, 734), (734, 733, 735), (734, 735, 736), (736, 735, 737), (736, 737, 738), (738, 737, 739), (738, 739, 740), (740, 739, 741), (740, 741, 742), (742, 741, 743), (742, 743, 744), (744, 743, 745), (744, 745, 746), (746, 745, 688), (746, 688, 686), (471, 470, 532), (747, 472, 748), (748, 472, 474), (748, 474, 476), (513, 511, 645), (506, 508, 749), (749, 508, 510), (749, 510, 512), (504, 506, 750), (750, 506, 749), (750, 749, 751), (751, 749, 512), (751, 512, 514), (502, 504, 752), (752, 504, 750), (752, 750, 753), (753, 750, 751), (753, 751, 754), (754, 751, 514), (754, 514, 516), (500, 502, 755), (755, 502, 752), (755, 752, 756), (756, 752, 753), (756, 753, 757), (757, 753, 754), (757, 754, 758), (758, 754, 516), (758, 516, 518), (498, 500, 759), (759, 500, 755), (759, 755, 760), (760, 755, 756), (760, 756, 761), (761, 756, 757), (761, 757, 762), (762, 757, 758), (762, 758, 763), (763, 758, 518), (763, 518, 520), (496, 498, 764), (764, 498, 759), (764, 759, 765), (765, 759, 760), (765, 760, 766), (766, 760, 761), (766, 761, 767), (767, 761, 762), (767, 762, 768), (768, 762, 763), (768, 763, 769), (769, 763, 520), (769, 520, 522), (494, 496, 770), (770, 496, 764), (770, 764, 771), (771, 764, 765), (771, 765, 772), (772, 765, 766), (772, 766, 773), (773, 766, 767), (773, 767, 774), (774, 767, 768), (774, 768, 775), (775, 768, 769), (775, 769, 776), (776, 769, 522), (776, 522, 524), (492, 494, 693), (693, 494, 770), (693, 770, 691), (691, 770, 771), (691, 771, 689), (689, 771, 772), (689, 772, 687), (687, 772, 773), (687, 773, 685), (685, 773, 774), (685, 774, 683), (683, 774, 775), (683, 775, 681), (681, 775, 776), (681, 776, 679), (679, 776, 524), (679, 524, 526), (488, 490, 777), (777, 490, 694), (777, 694, 778), (778, 694, 692), (778, 692, 779), (779, 692, 690), (779, 690, 745), (745, 690, 688), (486, 488, 780), (780, 488, 777), (780, 777, 781), (781, 777, 778), (781, 778, 782), (782, 778, 779), (782, 779, 743), (743, 779, 745), (484, 486, 783), (783, 486, 780), (783, 780, 784), (784, 780, 781), (784, 781, 785), (785, 781, 782), (785, 782, 741), (741, 782, 743), (482, 484, 786), (786, 484, 783), (786, 783, 787), (787, 783, 784), (787, 784, 788), (788, 784, 785), (788, 785, 739), (739, 785, 741), (480, 482, 789), (789, 482, 786), (789, 786, 790), (790, 786, 787), (790, 787, 791), (791, 787, 788), (791, 788, 737), (737, 788, 739), (478, 480, 792), (792, 480, 789), (792, 789, 793), (793, 789, 790), (793, 790, 794), (794, 790, 791), (794, 791, 735), (735, 791, 737), (476, 478, 795), (795, 478, 792), (795, 792, 796), (796, 792, 793), (796, 793, 797), (797, 793, 794), (797, 794, 733), (733, 794, 735), (747, 748, 795), (795, 748, 476), (747, 795, 796), (472, 747, 730), (730, 747, 796), (730, 796, 797), (565, 563, 621), (621, 563, 798), (621, 798, 622), (622, 798, 799), (622, 799, 623), (623, 799, 800), (623, 800, 624), (624, 800, 801), (624, 801, 625), (625, 801, 802), (625, 802, 627), (627, 802, 803), (627, 803, 629), (629, 803, 804), (629, 804, 631), (631, 804, 805), (631, 805, 633), (633, 805, 806), (633, 806, 635), (635, 806, 807), (635, 807, 637), (637, 807, 808), (637, 808, 639), (639, 808, 809), (639, 809, 641), (641, 809, 810), (641, 810, 643), (643, 810, 580), (643, 580, 579), (799, 798, 561), (561, 798, 563), (800, 799, 559), (559, 799, 561), (801, 800, 557), (557, 800, 559), (802, 801, 555), (555, 801, 557), (803, 802, 553), (553, 802, 555), (804, 803, 551), (551, 803, 553), (805, 804, 549), (549, 804, 551), (806, 805, 547), (547, 805, 549), (807, 806, 545), (545, 806, 547), (808, 807, 543), (543, 807, 545), (809, 808, 541), (541, 808, 543), (810, 809, 539), (539, 809, 541), (580, 810, 537), (537, 810, 539), (565, 621, 567), (578, 583, 644), (644, 583, 587), (644, 587, 642), (642, 587, 590), (642, 590, 640), (640, 590, 593), (640, 593, 638), (638, 593, 595), (638, 595, 636), (636, 595, 598), (636, 598, 634), (634, 598, 601), (634, 601, 632), (632, 601, 603), (632, 603, 630), (630, 603, 606), (630, 606, 628), (628, 606, 609), (628, 609, 626), (626, 609, 611), (626, 611, 614), (732, 734, 718), (718, 734, 811), (718, 811, 719), (719, 811, 812), (719, 812, 720), (720, 812, 813), (720, 813, 721), (721, 813, 814), (721, 814, 722), (722, 814, 815), (722, 815, 724), (724, 815, 816), (724, 816, 726), (726, 816, 817), (726, 817, 728), (728, 817, 684), (728, 684, 682), (812, 811, 736), (736, 811, 734), (813, 812, 738), (738, 812, 736), (814, 813, 740), (740, 813, 738), (815, 814, 742), (742, 814, 740), (816, 815, 744), (744, 815, 742), (817, 816, 746), (746, 816, 744), (684, 817, 686), (686, 817, 746), (517, 818, 819), (819, 818, 651), (819, 651, 653), (651, 818, 649), (649, 818, 820), (649, 820, 647), (647, 820, 645), (820, 818, 515), (515, 818, 517), (660, 650, 648), (517, 819, 519), (519, 819, 821), (519, 821, 521), (521, 821, 674), (821, 819, 653), (717, 732, 718), (674, 821, 655), (655, 821, 653), (666, 663, 662), (657, 674, 655), (525, 523, 673), (678, 697, 680), (680, 697, 729), (697, 699, 729), (729, 699, 727), (699, 702, 727), (727, 702, 725), (708, 710, 723), (702, 705, 725), (725, 705, 723), (705, 708, 723), (564, 566, 822), (822, 566, 568), (822, 568, 505), (505, 568, 507), (562, 564, 823), (823, 564, 822), (823, 822, 503), (503, 822, 505), (560, 562, 824), (824, 562, 823), (824, 823, 501), (501, 823, 503), (558, 560, 825), (825, 560, 824), (825, 824, 499), (499, 824, 501), (556, 558, 826), (826, 558, 825), (826, 825, 497), (497, 825, 499), (554, 556, 827), (827, 556, 826), (827, 826, 495), (495, 826, 497), (552, 554, 828), (828, 554, 827), (828, 827, 493), (493, 827, 495), (550, 552, 829), (829, 552, 828), (829, 828, 491), (491, 828, 493), (548, 550, 830), (830, 550, 829), (830, 829, 489), (489, 829, 491), (546, 548, 831), (831, 548, 830), (831, 830, 487), (487, 830, 489), (544, 546, 832), (832, 546, 831), (832, 831, 485), (485, 831, 487), (542, 544, 833), (833, 544, 832), (833, 832, 483), (483, 832, 485), (540, 542, 834), (834, 542, 833), (834, 833, 481), (481, 833, 483), (538, 540, 835), (835, 540, 834), (835, 834, 479), (479, 834, 481), (536, 538, 836), (836, 538, 835), (836, 835, 477), (477, 835, 479), (471, 532, 534), (534, 536, 837), (837, 536, 836), (837, 836, 475), (475, 836, 477), (473, 471, 837), (837, 471, 534), (473, 837, 475), (515, 513, 820), (820, 513, 645), (731, 730, 797), (731, 797, 733), (470, 472, 661), (661, 472, 717), (661, 717, 716), (661, 716, 667), (667, 716, 715), (667, 715, 668), (668, 715, 664), (664, 715, 665), (665, 715, 713), (665, 713, 711), (711, 709, 665), (665, 709, 670), (670, 709, 707), (670, 707, 671), (671, 707, 658), (658, 707, 706), (658, 706, 704), (658, 704, 659), (659, 704, 703), (659, 703, 672), (672, 703, 675), (675, 703, 676), (676, 703, 701), (676, 701, 700), (700, 698, 676), (676, 698, 527), (527, 698, 696), (527, 696, 528), (528, 696, 695), (528, 695, 677), (470, 661, 529), (529, 661, 646), (529, 646, 509), (509, 567, 529), (529, 567, 620), (529, 620, 569), (569, 620, 619), (569, 619, 573), (573, 619, 577), (577, 619, 581), (581, 619, 617), (581, 617, 615), (615, 613, 581), (581, 613, 586), (586, 613, 612), (586, 612, 584), (584, 612, 585), (585, 612, 610), (585, 610, 608), (585, 608, 588), (588, 608, 607), (588, 607, 589), (589, 607, 591), (591, 607, 592), (592, 607, 605), (592, 605, 604), (604, 602, 592), (592, 602, 594), (594, 602, 600), (594, 600, 596), (596, 600, 599), (596, 599, 597)])
me_topbun.use_remesh_preserve_volume = False
me_topbun.use_remesh_preserve_attributes = False
me_topbun.use_mirror_vertex_groups = False
me_topbun.update()

# ---- objects
ob_bottombun = bpy.data.objects.new('Bottombun', me_bottombun)
ob_topbun = bpy.data.objects.new('Topbun', me_topbun)

# ---- transforms, parenting, visibility, modifiers, constraints
ob_bottombun.location = (0.0, 0.0, 0.197)
ob_bottombun.rotation_euler = (3.142, 0.0, 0.0)
ob_bottombun.scale = (0.9, 1.0, 1.5)
ob_bottombun.lineart.crease_threshold = 0.0
ob_topbun.location = (-0.0007341, -0.3889, 0.2553)
ob_topbun.rotation_euler = (2.028, 0.0, 0.0)
ob_topbun.scale = (0.9, 0.9, 1.02)
ob_topbun.lineart.crease_threshold = 0.0

# ---- collection membership
col_collection_1.objects.link(ob_bottombun)
col_collection_1.objects.link(ob_topbun)

# ---- scene / render settings (as saved in the file)
scene.frame_start = 1; scene.frame_end = 250; scene.frame_set(1)
scene.render.engine = 'BLENDER_EEVEE_NEXT'
scene.render.resolution_percentage = 50
scene.render.dither_intensity = 0.0
scene.cycles.use_denoising = False
scene.cycles.samples = 128
scene.cycles.sampling_pattern = 'TABULATED_SOBOL'
scene.cycles.light_sampling_threshold = 0.0
scene.cycles.use_adaptive_sampling = False
scene.cycles.use_light_tree = False
scene.cycles.blur_glossy = 0.0
scene.cycles.sample_clamp_indirect = 0.0
scene.view_settings.view_transform = 'Standard'
bpy.context.view_layer.update()

# ---- added for rendering (the .blend has no active camera and no usable light): camera, sun
cam_auto = bpy.data.cameras.new('AutoCamera')
cam_auto.lens = 50.0
cam_auto.sensor_width = 36.0
cam_auto.clip_end = 1000.0
ob_auto_camera = bpy.data.objects.new('AutoCamera', cam_auto)
scene.collection.objects.link(ob_auto_camera)
ob_auto_camera.location = (1.24904, -1.72353, 1.28844)
ob_auto_camera.rotation_euler = (1.09748, -7.21219e-08, 0.694738)
scene.camera = ob_auto_camera
light_auto_sun = bpy.data.lights.new('AutoSun', 'SUN')
light_auto_sun.energy = 3.0
light_auto_sun.angle = 0.0523599
ob_auto_sun = bpy.data.objects.new('AutoSun', light_auto_sun)
scene.collection.objects.link(ob_auto_sun)
ob_auto_sun.rotation_euler = (0.872665, 0.174533, 0.523599)
bpy.context.view_layer.update()

